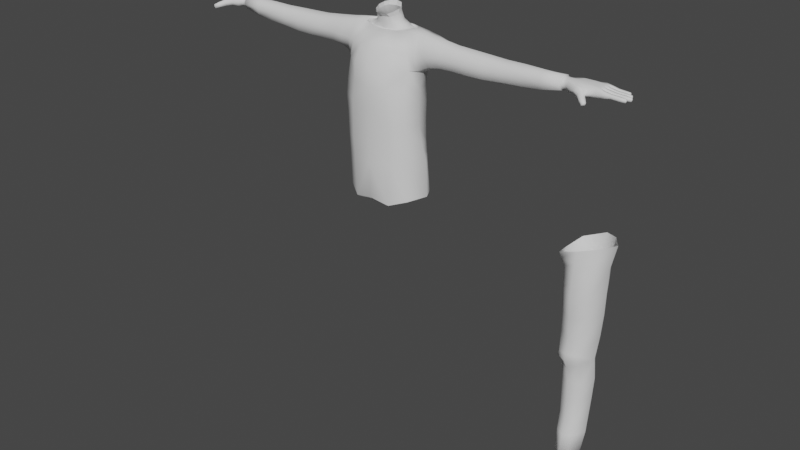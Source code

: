 # Source: Body_ing.blend  (saved by Blender 3.4.6; exported with 4.5.12 LTS)
import bpy
from mathutils import Matrix  # noqa: F401  (used for matrix-valued properties, if any)

bpy.ops.wm.read_factory_settings(use_empty=True)
scene = bpy.context.scene
scene.name = 'Scene'

# ---- collections
col_collection = bpy.data.collections.new('Collection'); scene.collection.children.link(col_collection)

# ---- node groups
ng_auto_smooth = bpy.data.node_groups.new('Auto Smooth', 'GeometryNodeTree')
_s = ng_auto_smooth.interface.new_socket(name='Geometry', in_out='OUTPUT', socket_type='NodeSocketGeometry')
_s = ng_auto_smooth.interface.new_socket(name='Geometry', in_out='INPUT', socket_type='NodeSocketGeometry')
_s = ng_auto_smooth.interface.new_socket(name='Angle', in_out='INPUT', socket_type='NodeSocketFloat')
_s.subtype = 'ANGLE'
_s.min_value = 0.0
_s.max_value = 3.142
ng_auto_smooth.is_modifier = True
_N = ng_auto_smooth.nodes; _L = ng_auto_smooth.links
n0 = _N.new('NodeGroupOutput'); n0.name = 'Group Output'; n0.location = (480, -100)
n1 = _N.new('NodeGroupInput'); n1.name = 'Group Input'; n1.location = (-420, -300)
n2 = _N.new('NodeGroupInput'); n2.name = 'Group Input.001'; n2.location = (-60, -100)
n3 = _N.new('GeometryNodeSetShadeSmooth'); n3.name = 'Set Shade Smooth'; n3.location = (120, -100)
n3.domain = 'EDGE'
n4 = _N.new('GeometryNodeSetShadeSmooth'); n4.name = 'Set Shade Smooth.001'; n4.location = (300, -100)
n5 = _N.new('GeometryNodeInputMeshEdgeAngle'); n5.name = 'Edge Angle'; n5.location = (-420, -220)
n6 = _N.new('GeometryNodeInputEdgeSmooth'); n6.name = 'Is Edge Smooth'; n6.location = (-60, -160)
n7 = _N.new('GeometryNodeInputShadeSmooth'); n7.name = 'Is Face Smooth'; n7.location = (-240, -340)
n8 = _N.new('FunctionNodeBooleanMath'); n8.name = 'Boolean Math'; n8.location = (-60, -220)
n9 = _N.new('FunctionNodeCompare'); n9.name = 'Compare'; n9.location = (-240, -180)
n9.operation = 'LESS_EQUAL'
_L.new(n5.outputs[0], n9.inputs[0])
_L.new(n4.outputs[0], n0.inputs[0])
_L.new(n1.outputs[1], n9.inputs[1])
_L.new(n9.outputs[0], n8.inputs[0])
_L.new(n7.outputs[0], n8.inputs[1])
_L.new(n2.outputs[0], n3.inputs[0])
_L.new(n6.outputs[0], n3.inputs[1])
_L.new(n3.outputs[0], n4.inputs[0])
_L.new(n8.outputs[0], n3.inputs[2])
n0.is_active_output = True

# ---- world
world_world = bpy.data.worlds.new('World'); scene.world = world_world
world_world.use_nodes = True; world_world.node_tree.nodes.clear()
_N = world_world.node_tree.nodes; _L = world_world.node_tree.links
n0 = _N.new('ShaderNodeOutputWorld'); n0.name = 'World Output'; n0.location = (300, 300)
n1 = _N.new('ShaderNodeBackground'); n1.name = 'Background'; n1.location = (10, 300)
n1.inputs[0].default_value = (0.05088, 0.05088, 0.05088, 1.0)
_L.new(n1.outputs[0], n0.inputs[0])
n0.is_active_output = True
world_world.color = (0.05088, 0.05088, 0.05088)
world_world.use_sun_shadow = False
world_world.sun_shadow_jitter_overblur = 0.0

# ---- meshes
me_cylinder_001 = bpy.data.meshes.new('Cylinder.001')
me_cylinder_001.from_pydata([(0.0, 0.6074, -1.293), (0.0, 0.3171, 2.576), (0.1794, 0.5132, -1.33), (0.1287, 0.2842, 2.566), (0.2096, 0.1923, 2.544), (0.2441, 0.06917, 2.507), (0.2096, -0.05396, 2.469), (0.1794, -0.3857, -1.33), (0.1287, -0.1424, 2.436), (0.0, -0.4552, -1.287), (0.0, -0.1754, 2.426), (0.31, 0.4428, 2.144), (0.4992, 0.3356, 2.167), (0.5886, 0.1769, 2.188), (0.5159, 0.01824, 2.161), (0.31, -0.06654, 2.138), (0.0, -0.1091, 2.128), (0.0, 0.4864, 2.137), (0.3758, 0.6062, 1.478), (0.7406, 0.3326, 1.406), (0.8349, 0.07946, 1.389), (0.7133, -0.2214, 1.477), (0.0, 0.7133, 1.466), (0.44, 0.5286, 0.3456), (0.7105, 0.3226, 0.3698), (0.7964, -0.00791, 0.3821), (0.7105, -0.3406, 0.3842), (0.44, -0.4887, 0.4003), (0.0, -0.5642, 0.3798), (0.0, 0.6151, 0.3336), (0.4185, 0.7031, -1.211), (0.7145, 0.4631, -1.193), (0.8975, 0.1404, -1.163), (0.7145, -0.2415, -1.203), (0.4036, -0.4533, -1.296), (0.0, -0.5253, -1.199), (0.0, 0.784, -1.196), (0.05749, 0.06374, -1.372), (0.0, 0.06374, -1.381), (0.9099, -0.1395, 1.813), (0.8794, -0.03646, 2.119), (0.883, 0.1434, 2.159), (0.8706, 0.3155, 2.119), (0.9069, 0.3968, 1.814), (0.9323, 0.3259, 1.528), (0.9354, 0.1331, 1.471), (0.9323, -0.05962, 1.528), (0.0, 0.6319, 1.786), (0.3851, 0.5164, 1.802), (0.6481, 0.4282, 1.808), (0.6473, -0.2131, 1.807), (0.376, -0.3078, 1.824), (0.0, -0.374, 1.799), (0.7007, -0.3158, 1.123), (0.3833, -0.5001, 1.128), (0.0, -0.598, 1.129), (0.0, 0.6082, 0.9955), (0.3833, 0.5403, 1.025), (0.7007, 0.331, 1.08), (0.794, -0.01824, 1.105), (0.8666, 0.1063, 1.424), (0.8296, 0.3087, 1.486), (0.803, 0.3908, 1.808), (0.7595, 0.3256, 2.139), (0.8301, -0.1217, 1.501), (0.8038, -0.1567, 1.807), (0.7507, -0.02267, 2.14), (0.7939, 0.1567, 2.169), (0.0, 0.6944, -0.3534), (0.0, 0.6635, -0.05635), (0.4534, 0.5676, -0.06361), (0.4459, 0.6137, -0.3889), (0.6968, 0.3525, -0.05648), (0.6979, 0.3898, -0.3603), (0.855, 0.03613, -0.05633), (0.8957, 0.11, -0.4277), (0.6968, -0.3259, -0.07553), (0.6979, -0.2984, -0.4355), (0.4534, -0.474, -0.04635), (0.4459, -0.453, -0.4216), (0.0, -0.5563, -0.0508), (0.0, -0.5436, -0.4556), (0.4251, 0.5471, 0.7017), (0.7255, 0.3139, 0.7431), (0.8011, -0.01622, 0.7752), (0.7255, -0.3483, 0.7608), (0.0, 0.6317, 0.6751), (0.4251, -0.5116, 0.7389), (0.0, -0.5709, 0.7202), (0.3883, -0.4649, 1.501), (0.0, -0.5454, 1.518), (3.947, 0.003846, 1.88), (3.947, 0.04171, 1.972), (3.947, 0.1331, 1.996), (3.947, 0.2245, 1.972), (3.947, 0.2624, 1.88), (3.947, 0.2245, 1.802), (3.945, 0.1331, 1.772), (3.947, 0.04171, 1.802), (2.266, -0.06185, 1.815), (2.266, -0.01586, 1.967), (2.263, 0.1331, 2.049), (2.262, 0.2964, 1.94), (2.261, 0.3704, 1.815), (2.264, 0.3303, 1.659), (2.27, 0.1331, 1.552), (2.262, -0.06461, 1.629), (2.367, 0.2743, 1.909), (2.374, 0.3432, 1.814), (2.364, 0.3156, 1.676), (2.166, 0.2703, 1.905), (2.146, 0.3421, 1.814), (2.176, 0.3119, 1.679), (1.048, -0.1395, 1.808), (1.004, -0.04181, 2.101), (1.013, 0.1368, 2.139), (1.011, 0.3021, 2.101), (1.034, 0.3835, 1.795), (1.027, 0.3045, 1.586), (1.048, 0.1331, 1.51), (1.061, -0.05962, 1.582), (3.897, 0.04171, 1.972), (3.897, 0.1331, 1.996), (3.897, 0.2245, 1.972), (3.897, 0.2624, 1.88), (3.896, 0.2245, 1.804), (3.896, 0.1331, 1.767), (3.896, 0.04171, 1.804), (3.897, 0.003846, 1.88), (3.838, -0.001446, 1.878), (3.838, 0.03797, 1.971), (3.838, 0.1331, 1.996), (3.838, 0.2283, 1.971), (3.838, 0.2677, 1.878), (3.838, 0.2283, 1.801), (3.838, 0.1331, 1.768), (3.838, 0.03797, 1.801), (4.542, 0.325, 1.989), (4.542, 0.325, 1.825), (4.542, -0.04642, 1.989), (4.542, -0.04636, 1.825), (4.034, 0.2933, 1.966), (4.034, 0.2933, 1.797), (4.022, -0.02889, 1.966), (4.022, -0.02882, 1.797), (4.561, 0.0354, 1.993), (4.561, 0.1392, 1.993), (4.561, 0.243, 1.993), (4.561, 0.243, 1.821), (4.561, 0.1392, 1.821), (4.561, 0.0354, 1.821), (4.179, -0.06793, 1.97), (4.363, -0.05367, 1.961), (4.35, -0.0561, 1.782), (4.166, -0.07036, 1.792), (4.361, 0.3262, 1.974), (4.156, 0.3222, 1.974), (4.156, 0.3222, 1.79), (4.361, 0.3262, 1.79), (4.361, 0.03549, 1.798), (4.156, 0.03588, 1.798), (4.36, 0.1392, 1.799), (4.156, 0.1392, 1.799), (4.36, 0.2432, 1.798), (4.156, 0.2432, 1.798), (4.156, 0.03583, 2.006), (4.36, 0.03543, 2.006), (4.156, 0.1392, 2.005), (4.36, 0.1392, 2.005), (4.156, 0.2432, 2.005), (4.36, 0.2432, 2.006), (4.674, 0.008375, 1.969), (4.674, 0.008375, 1.837), (4.674, -0.04089, 1.837), (4.674, -0.04089, 1.969), (4.668, 0.3193, 1.969), (4.668, 0.3193, 1.837), (4.667, 0.2701, 1.837), (4.667, 0.2701, 1.969), (4.672, 0.2154, 1.969), (4.672, 0.2154, 1.837), (4.672, 0.1665, 1.837), (4.672, 0.1665, 1.969), (4.682, 0.1119, 1.969), (4.682, 0.1119, 1.837), (4.682, 0.06306, 1.837), (4.682, 0.06306, 1.969), (4.828, 0.006419, 1.865), (4.828, 0.006162, 1.943), (4.828, -0.03846, 1.865), (4.828, -0.0382, 1.943), (4.791, 0.3144, 1.865), (4.791, 0.3141, 1.943), (4.791, 0.2756, 1.865), (4.791, 0.2758, 1.943), (4.82, 0.2134, 1.865), (4.82, 0.2131, 1.943), (4.82, 0.1685, 1.865), (4.82, 0.1688, 1.943), (4.863, 0.1099, 1.865), (4.863, 0.1097, 1.943), (4.863, 0.06503, 1.865), (4.863, 0.06529, 1.943), (4.991, 0.008965, 1.856), (4.991, 0.007115, 1.937), (4.991, -0.041, 1.856), (4.991, -0.03915, 1.937), (4.916, 0.3151, 1.859), (4.916, 0.3137, 1.935), (4.916, 0.2755, 1.859), (4.916, 0.2769, 1.935), (4.981, 0.2156, 1.856), (4.981, 0.2138, 1.936), (4.981, 0.1663, 1.856), (4.981, 0.1681, 1.936), (5.035, 0.1132, 1.854), (5.035, 0.1113, 1.938), (5.035, 0.06177, 1.854), (5.035, 0.06367, 1.938), (5.099, 0.0002319, 1.866), (5.099, 0.0002319, 1.927), (5.099, -0.03227, 1.866), (5.099, -0.03227, 1.927), (5.004, 0.3107, 1.866), (5.004, 0.3107, 1.927), (5.012, 0.2764, 1.863), (5.004, 0.2782, 1.927), (5.09, 0.2072, 1.866), (5.09, 0.2072, 1.927), (5.09, 0.1747, 1.866), (5.09, 0.1747, 1.927), (5.143, 0.1037, 1.866), (5.143, 0.1037, 1.927), (5.143, 0.07122, 1.866), (5.143, 0.07122, 1.927), (4.311, -0.1528, 1.908), (4.375, -0.1169, 1.89), (4.332, -0.1246, 1.773), (4.268, -0.1605, 1.792), (4.414, -0.2461, 1.855), (4.449, -0.194, 1.828), (4.397, -0.2034, 1.74), (4.362, -0.2555, 1.767), (4.48, -0.3021, 1.811), (4.506, -0.2646, 1.792), (4.464, -0.2722, 1.72), (4.438, -0.3096, 1.739), (4.543, 0.3461, 1.893), (4.542, -0.06754, 1.894), (4.005, -0.0408, 1.882), (4.013, 0.3116, 1.882), (4.602, 0.2427, 1.893), (4.602, 0.1392, 1.893), (4.602, 0.03573, 1.893), (4.156, 0.3476, 1.882), (4.361, 0.3472, 1.882), (4.398, -0.07412, 1.869), (4.137, -0.0964, 1.881), (4.673, 0.02569, 1.903), (4.674, -0.05779, 1.903), (4.668, 0.3362, 1.903), (4.666, 0.2527, 1.903), (4.671, 0.2327, 1.903), (4.671, 0.1492, 1.903), (4.682, 0.1292, 1.903), (4.682, 0.04574, 1.903), (4.828, 0.02088, 1.905), (4.828, -0.05292, 1.905), (4.791, 0.3289, 1.905), (4.791, 0.2611, 1.905), (4.82, 0.2279, 1.905), (4.82, 0.1541, 1.905), (4.863, 0.1244, 1.905), (4.863, 0.05057, 1.905), (4.99, 0.02383, 1.899), (4.99, -0.05587, 1.899), (4.916, 0.3292, 1.899), (4.916, 0.2614, 1.899), (4.981, 0.2303, 1.899), (4.981, 0.1516, 1.899), (5.035, 0.1285, 1.899), (5.035, 0.04647, 1.899), (5.107, 0.00457, 1.897), (5.107, -0.03661, 1.897), (5.012, 0.315, 1.897), (5.012, 0.2738, 1.897), (5.098, 0.2116, 1.897), (5.098, 0.1704, 1.897), (5.152, 0.1081, 1.897), (5.152, 0.06688, 1.897), (4.366, -0.09863, 1.82), (4.276, -0.1779, 1.861), (4.436, -0.1803, 1.775), (4.375, -0.269, 1.82), (4.494, -0.27, 1.751), (4.462, -0.3159, 1.774), (1.95, -0.09471, 1.827), (1.619, -0.09296, 1.821), (1.281, -0.1085, 1.823), (1.265, 0.2889, 2.04), (1.603, 0.2754, 1.985), (1.954, 0.27, 1.946), (1.274, 0.3667, 1.823), (1.576, 0.3564, 1.82), (1.93, 0.3555, 1.826), (1.283, 0.2946, 1.634), (1.592, 0.289, 1.652), (1.891, 0.3148, 1.665), (1.277, 0.1331, 2.111), (1.606, 0.1331, 2.073), (1.942, 0.1336, 2.06), (1.316, 0.1331, 1.547), (1.626, 0.1331, 1.559), (1.958, 0.1336, 1.567), (1.266, -0.03714, 2.05), (1.62, -0.03004, 2.005), (1.945, -0.03707, 1.978), (1.318, -0.06087, 1.621), (1.631, -0.06212, 1.627), (1.953, -0.07442, 1.626), (2.66, -0.01935, 1.96), (3.058, -0.01257, 1.976), (3.461, 0.00231, 1.99), (2.656, -0.04952, 1.662), (3.049, -0.02507, 1.674), (3.452, -0.004271, 1.703), (2.667, 0.1333, 1.575), (3.066, 0.1335, 1.608), (3.456, 0.1334, 1.655), (2.666, 0.1333, 2.032), (3.055, 0.1335, 2.036), (3.469, 0.1334, 2.028), (3.451, -0.04449, 1.862), (3.058, -0.0588, 1.856), (2.661, -0.06645, 1.832), (2.675, 0.2787, 1.931), (3.068, 0.265, 1.957), (3.46, 0.2464, 1.98), (2.68, 0.3441, 1.831), (3.071, 0.3236, 1.855), (3.451, 0.2997, 1.861), (2.692, 0.2913, 1.699), (3.075, 0.2725, 1.7), (3.458, 0.2617, 1.716), (3.837, 0.01381, 1.992), (3.837, 0.01381, 1.778), (3.837, 0.1334, 1.737), (3.837, 0.1334, 2.024), (3.837, 0.253, 1.992), (3.837, 0.3026, 1.875), (3.837, 0.253, 1.778), (3.837, -0.03573, 1.875), (0.15, 0.2572, 2.478), (0.0, 0.2838, 2.486), (0.0, 0.3683, 2.266), (0.2152, 0.1832, 2.46), (0.243, 0.08398, 2.43), (0.2152, -0.01522, 2.4), (0.15, -0.08645, 2.373), (0.0, -0.113, 2.365), (0.0, 0.4147, 2.181), (0.1596, 0.3293, 2.27), (0.2288, 0.2549, 2.271), (0.2668, 0.1485, 2.269), (0.2288, 0.04216, 2.254), (0.1596, -0.05889, 2.238), (0.0, -0.08831, 2.233), (0.2341, 0.3825, 2.184), (0.2962, 0.4215, 2.106), (0.3509, 0.2882, 2.183), (0.4727, 0.3215, 2.127), (0.4038, 0.161, 2.182), (0.5558, 0.1734, 2.148), (0.3509, 0.03378, 2.175), (0.4727, 0.0254, 2.127), (0.2341, -0.05628, 2.165), (0.2962, -0.05368, 2.101), (0.0, -0.09083, 2.162), (0.0, -0.09334, 2.091), (0.0, 0.4622, 2.099), (0.0, 0.4743, 2.118), (0.486, 0.3285, 2.147), (0.5722, 0.1752, 2.168), (0.0, -0.1012, 2.11), (0.3031, -0.06011, 2.12), (0.486, 0.02182, 2.147), (0.3031, 0.4321, 2.125)], [], [(1, 3, 352, 353), (383, 384, 376, 378), (6, 8, 358, 357), (384, 385, 374, 376), (5, 6, 357, 356), (385, 382, 372, 374), (47, 17, 11, 48), (48, 11, 12, 49), (64, 65, 50, 21), (60, 64, 21, 20), (50, 14, 15, 51), (51, 15, 16, 52), (59, 20, 21, 53), (58, 19, 20, 59), (57, 18, 19, 58), (56, 22, 18, 57), (69, 29, 23, 70), (70, 23, 24, 72), (72, 24, 25, 74), (74, 25, 26, 76), (76, 26, 27, 78), (78, 27, 28, 80), (7, 34, 35, 9), (0, 36, 30, 2), (37, 38, 0, 2), (7, 9, 38, 37), (61, 60, 20, 19), (62, 61, 19, 49), (63, 62, 49, 12), (18, 48, 49, 19), (22, 47, 48, 18), (65, 66, 14, 50), (66, 67, 13, 14), (67, 63, 12, 13), (86, 56, 57, 82), (82, 57, 58, 83), (83, 58, 59, 84), (84, 59, 53, 85), (85, 53, 54, 87), (87, 54, 55, 88), (41, 42, 63, 67), (40, 41, 67, 66), (39, 40, 66, 65), (42, 43, 62, 63), (43, 44, 61, 62), (44, 45, 60, 61), (45, 46, 64, 60), (46, 39, 65, 64), (4, 5, 356, 355), (382, 381, 370, 372), (3, 4, 355, 352), (381, 386, 368, 370), (8, 10, 359, 358), (386, 380, 379, 368), (34, 79, 81, 35), (79, 78, 80, 81), (33, 77, 79, 34), (77, 76, 78, 79), (32, 75, 77, 33), (75, 74, 76, 77), (31, 73, 75, 32), (73, 72, 74, 75), (30, 71, 73, 31), (71, 70, 72, 73), (36, 68, 71, 30), (68, 69, 70, 71), (27, 87, 88, 28), (26, 85, 87, 27), (25, 84, 85, 26), (24, 83, 84, 25), (23, 82, 83, 24), (29, 86, 82, 23), (51, 89, 21, 50), (90, 89, 51, 52), (54, 89, 90, 55), (21, 89, 54, 53), (113, 114, 40, 39), (114, 115, 41, 40), (115, 116, 42, 41), (116, 117, 43, 42), (117, 118, 44, 43), (118, 119, 45, 44), (119, 120, 46, 45), (120, 113, 39, 46), (109, 105, 104), (108, 109, 104, 103), (107, 108, 103, 102), (101, 107, 102), (334, 320, 100, 99), (320, 329, 101, 100), (329, 335, 107, 101), (335, 338, 108, 107), (338, 341, 109, 108), (341, 326, 105, 109), (326, 323, 106, 105), (323, 334, 99, 106), (104, 105, 112), (103, 104, 112, 111), (102, 103, 111, 110), (101, 102, 110), (317, 298, 113, 120), (311, 317, 120, 119), (305, 311, 119, 118), (302, 305, 118, 117), (299, 302, 117, 116), (308, 299, 116, 115), (314, 308, 115, 114), (298, 314, 114, 113), (98, 91, 128, 127), (97, 98, 127, 126), (96, 97, 126, 125), (95, 96, 125, 124), (94, 95, 124, 123), (93, 94, 123, 122), (92, 93, 122, 121), (91, 92, 121, 128), (127, 128, 129, 136), (126, 127, 136, 135), (125, 126, 135, 134), (124, 125, 134, 133), (123, 124, 133, 132), (122, 123, 132, 131), (121, 122, 131, 130), (128, 121, 130, 129), (257, 249, 144, 154), (95, 250, 142, 96), (255, 247, 138, 158), (169, 156, 141, 94), (163, 158, 138, 148), (153, 159, 150, 140), (159, 161, 149, 150), (161, 163, 148, 149), (151, 165, 92, 143), (165, 167, 93, 92), (167, 169, 94, 93), (249, 91, 98, 144), (146, 147, 170, 168), (168, 170, 169, 167), (145, 146, 168, 166), (166, 168, 167, 165), (139, 145, 166, 152), (152, 166, 165, 151), (97, 96, 164, 162), (162, 164, 163, 161), (98, 97, 162, 160), (160, 162, 161, 159), (144, 98, 160, 154), (154, 160, 159, 153), (96, 142, 157, 164), (164, 157, 158, 163), (147, 137, 155, 170), (170, 155, 156, 169), (250, 254, 157, 142), (254, 255, 158, 157), (248, 256, 153, 140), (257, 291, 235, 151), (262, 270, 195, 180), (253, 145, 171, 258), (140, 150, 172, 173), (248, 140, 173, 259), (145, 139, 174, 171), (172, 187, 189, 173), (247, 137, 175, 260), (148, 138, 176, 177), (251, 148, 177, 261), (137, 147, 178, 175), (260, 268, 191, 176), (251, 147, 179, 262), (149, 148, 180, 181), (252, 149, 181, 263), (147, 146, 182, 179), (258, 266, 187, 172), (252, 146, 183, 264), (150, 149, 184, 185), (253, 150, 185, 265), (146, 145, 186, 183), (202, 218, 216, 200), (266, 274, 203, 187), (194, 210, 208, 192), (273, 281, 218, 202), (176, 191, 193, 177), (264, 272, 199, 184), (259, 267, 190, 174), (180, 195, 197, 181), (261, 269, 194, 178), (184, 199, 201, 185), (174, 190, 188, 171), (263, 271, 198, 182), (178, 194, 192, 175), (265, 273, 202, 186), (182, 198, 196, 179), (186, 202, 200, 183), (211, 227, 229, 213), (203, 219, 221, 205), (278, 286, 227, 211), (218, 234, 232, 216), (270, 278, 211, 195), (187, 203, 205, 189), (195, 211, 213, 197), (267, 275, 206, 190), (271, 279, 214, 198), (190, 206, 204, 188), (198, 214, 212, 196), (268, 276, 207, 191), (272, 280, 215, 199), (191, 207, 209, 193), (199, 215, 217, 201), (269, 277, 210, 194), (282, 283, 221, 219), (284, 285, 225, 223), (286, 287, 229, 227), (288, 289, 233, 231), (275, 283, 222, 206), (279, 287, 230, 214), (206, 222, 220, 204), (214, 230, 228, 212), (276, 284, 223, 207), (280, 288, 231, 215), (207, 223, 225, 209), (215, 231, 233, 217), (277, 285, 226, 210), (281, 289, 234, 218), (210, 226, 224, 208), (274, 282, 219, 203), (290, 292, 241, 237), (256, 290, 237, 153), (153, 237, 238, 154), (151, 235, 236, 152), (293, 295, 243, 239), (235, 239, 240, 236), (291, 293, 239, 235), (237, 241, 242, 238), (294, 295, 246, 245), (241, 245, 246, 242), (292, 294, 245, 241), (239, 243, 244, 240), (240, 244, 294, 292), (244, 243, 295, 294), (238, 242, 293, 291), (242, 246, 295, 293), (152, 236, 290, 256), (236, 240, 292, 290), (204, 220, 282, 274), (217, 233, 289, 281), (209, 225, 285, 277), (216, 232, 288, 280), (208, 224, 284, 276), (213, 229, 287, 279), (205, 221, 283, 275), (232, 234, 289, 288), (228, 230, 287, 286), (224, 226, 285, 284), (220, 222, 283, 282), (193, 209, 277, 269), (200, 216, 280, 272), (192, 208, 276, 268), (197, 213, 279, 271), (189, 205, 275, 267), (196, 212, 278, 270), (212, 228, 286, 278), (185, 201, 273, 265), (181, 197, 271, 263), (177, 193, 269, 261), (173, 189, 267, 259), (183, 200, 272, 264), (201, 217, 281, 273), (188, 204, 274, 266), (145, 253, 265, 186), (149, 252, 264, 184), (171, 188, 266, 258), (146, 252, 263, 182), (148, 251, 262, 180), (175, 192, 268, 260), (147, 251, 261, 178), (138, 247, 260, 176), (139, 248, 259, 174), (150, 253, 258, 172), (179, 196, 270, 262), (154, 238, 291, 257), (139, 152, 256, 248), (156, 155, 255, 254), (141, 156, 254, 250), (143, 92, 91, 249), (155, 137, 247, 255), (94, 141, 250, 95), (151, 143, 249, 257), (99, 100, 316, 296), (296, 316, 315, 297), (297, 315, 314, 298), (100, 101, 310, 316), (316, 310, 309, 315), (315, 309, 308, 314), (101, 110, 301, 310), (310, 301, 300, 309), (309, 300, 299, 308), (110, 111, 304, 301), (301, 304, 303, 300), (300, 303, 302, 299), (111, 112, 307, 304), (304, 307, 306, 303), (303, 306, 305, 302), (112, 105, 313, 307), (307, 313, 312, 306), (306, 312, 311, 305), (105, 106, 319, 313), (313, 319, 318, 312), (312, 318, 317, 311), (106, 99, 296, 319), (319, 296, 297, 318), (318, 297, 298, 317), (134, 135, 346, 350), (325, 332, 333, 324), (324, 333, 334, 323), (328, 325, 324, 327), (327, 324, 323, 326), (343, 328, 327, 342), (342, 327, 326, 341), (135, 136, 345, 346), (340, 343, 342, 339), (339, 342, 341, 338), (136, 129, 351, 345), (337, 340, 339, 336), (336, 339, 338, 335), (331, 337, 336, 330), (330, 336, 335, 329), (129, 130, 344, 351), (322, 331, 330, 321), (321, 330, 329, 320), (130, 131, 347, 344), (332, 322, 321, 333), (333, 321, 320, 334), (345, 351, 332, 325), (346, 345, 325, 328), (350, 346, 328, 343), (349, 350, 343, 340), (348, 349, 340, 337), (347, 348, 337, 331), (344, 347, 331, 322), (351, 344, 322, 332), (133, 134, 350, 349), (132, 133, 349, 348), (131, 132, 348, 347), (354, 353, 352, 361), (361, 352, 355, 362), (362, 355, 356, 363), (363, 356, 357, 364), (364, 357, 358, 365), (365, 358, 359, 366), (375, 365, 366, 377), (373, 364, 365, 375), (371, 363, 364, 373), (369, 362, 363, 371), (367, 361, 362, 369), (360, 354, 361, 367), (379, 360, 367, 368), (368, 367, 369, 370), (370, 369, 371, 372), (372, 371, 373, 374), (374, 373, 375, 376), (376, 375, 377, 378), (11, 17, 380, 386), (12, 11, 386, 381), (13, 12, 381, 382), (14, 13, 382, 385), (15, 14, 385, 384), (16, 15, 384, 383)])
me_cylinder_001.polygons.foreach_set('use_smooth', [0, 1, 0, 1, 0, 1, 1, 1, 1, 1, 1, 1, 1, 1, 1, 1, 1, 1, 1, 1, 1, 1, 1, 1, 1, 1, 1, 1, 1, 1, 1, 1, 1, 1, 1, 1, 1, 1, 1, 1, 1, 1, 1, 1, 1, 1, 1, 1, 0, 1, 0, 1, 0, 1, 1, 1, 1, 1, 1, 1, 1, 1, 1, 1, 1, 1, 1, 1, 1, 1, 1, 1, 1, 1, 1, 1, 1, 1, 1, 1, 1, 1, 1, 1, 1, 1, 1, 1, 1, 1, 1, 1, 1, 1, 1, 1, 1, 1, 1, 1, 1, 1, 1, 1, 1, 1, 1, 1, 1, 1, 1, 1, 1, 1, 1, 1, 1, 1, 1, 1, 1, 1, 1, 1, 1, 1, 1, 1, 1, 1, 1, 1, 1, 1, 1, 1, 1, 1, 1, 1, 1, 1, 1, 1, 1, 1, 1, 1, 1, 1, 1, 1, 1, 1, 1, 1, 1, 1, 1, 1, 1, 1, 1, 1, 1, 1, 1, 1, 1, 1, 1, 1, 1, 1, 1, 1, 1, 1, 1, 1, 1, 1, 1, 1, 1, 1, 1, 1, 1, 1, 1, 1, 1, 1, 1, 1, 1, 1, 1, 1, 1, 1, 1, 1, 1, 1, 1, 1, 1, 1, 1, 1, 1, 1, 1, 1, 1, 1, 1, 1, 1, 1, 1, 1, 1, 1, 1, 1, 1, 1, 1, 1, 1, 1, 1, 1, 1, 1, 1, 1, 1, 1, 1, 1, 1, 1, 1, 1, 1, 1, 1, 1, 1, 1, 1, 1, 1, 1, 1, 1, 1, 1, 1, 1, 1, 1, 1, 1, 1, 1, 1, 1, 1, 1, 1, 1, 1, 1, 1, 1, 1, 1, 1, 1, 1, 1, 1, 1, 1, 1, 1, 1, 1, 1, 1, 1, 1, 1, 1, 1, 1, 1, 1, 1, 1, 1, 1, 1, 1, 1, 1, 1, 1, 1, 1, 1, 1, 1, 1, 1, 1, 1, 1, 1, 1, 1, 1, 1, 1, 1, 1, 1, 1, 1, 1, 1, 1, 1, 1, 1, 1, 1, 1, 1, 1, 1, 1, 1, 1, 1, 1, 1, 1, 1, 1, 1, 1, 1, 1, 1, 1, 1, 1, 1, 1, 1])
_uv = me_cylinder_001.uv_layers.new(name='UVMap')
_uv.uv.foreach_set('vector', [0.0, 0.0, 0.0, 0.0, 0.0, 0.0, 0.0, 0.0, 0.5, 0.9606, 0.5833, 0.9606, 0.5833, 0.9606, 0.5, 0.9606, 0.0, 0.0, 0.0, 0.0, 0.0, 0.0, 0.0, 0.0, 0.5833, 0.9606, 0.6667, 0.9606, 0.6667, 0.9606, 0.5833, 0.9606, 0.0, 0.0, 0.0, 0.0, 0.0, 0.0, 0.0, 0.0, 0.6667, 0.9606, 0.75, 0.9606, 0.75, 0.9606, 0.6667, 0.9606, 1.0, 0.9225, 1.0, 0.9606, 0.9167, 0.9606, 0.9167, 0.9225, 0.9167, 0.9225, 0.9167, 0.9606, 0.8333, 0.9606, 0.8333, 0.9225, 0.3958, 0.9421, 0.3333, 0.9612, 0.6667, 0.9225, 0.6667, 0.8843, 0.5, 0.9421, 0.3958, 0.9421, 0.6667, 0.8843, 0.75, 0.8843, 0.6667, 0.9225, 0.6667, 0.9606, 0.5833, 0.9606, 0.5833, 0.9225, 0.5833, 0.9225, 0.5833, 0.9606, 0.5, 0.9606, 0.5, 0.9225, 0.75, 0.817, 0.75, 0.8843, 0.6667, 0.8843, 0.6667, 0.817, 0.8333, 0.817, 0.8333, 0.8843, 0.75, 0.8843, 0.75, 0.817, 0.9167, 0.817, 0.9167, 0.8843, 0.8333, 0.8843, 0.8333, 0.817, 1.0, 0.817, 1.0, 0.8843, 0.9167, 0.8843, 0.9167, 0.817, 1.0, 0.7029, 1.0, 0.7431, 0.9167, 0.7431, 0.9167, 0.7029, 0.9167, 0.7029, 0.9167, 0.7431, 0.8333, 0.7431, 0.8333, 0.7029, 0.8333, 0.7029, 0.8333, 0.7431, 0.75, 0.7431, 0.75, 0.7029, 0.75, 0.7029, 0.75, 0.7431, 0.6667, 0.7431, 0.6667, 0.7029, 0.6667, 0.7029, 0.6667, 0.7431, 0.5833, 0.7431, 0.5833, 0.7029, 0.5833, 0.7029, 0.5833, 0.7431, 0.5, 0.7431, 0.5, 0.7029, 0.5833, 0.5, 0.5833, 0.6227, 0.5, 0.6227, 0.5, 0.5, 1.0, 0.5, 1.0, 0.6227, 0.9167, 0.6227, 0.9167, 0.5, 0.75, 0.5, 0.75, 0.5, 1.0, 0.5, 0.9167, 0.5, 0.5833, 0.5, 0.5, 0.5, 0.75, 0.5, 0.75, 0.5, 0.6042, 0.9421, 0.5, 0.9421, 0.75, 0.8843, 0.8333, 0.8843, 0.6667, 0.9612, 0.6042, 0.9421, 0.8333, 0.8843, 0.8333, 0.9225, 0.7292, 0.9803, 0.6667, 0.9612, 0.8333, 0.9225, 0.8333, 0.9606, 0.9167, 0.8843, 0.9167, 0.9225, 0.8333, 0.9225, 0.8333, 0.8843, 1.0, 0.8843, 1.0, 0.9225, 0.9167, 0.9225, 0.9167, 0.8843, 0.8333, 0.9612, 0.7708, 0.9803, 0.6667, 0.9606, 0.6667, 0.9225, 0.7708, 0.9803, 0.75, 0.9803, 0.75, 0.9606, 0.6667, 0.9606, 0.75, 0.9803, 0.7292, 0.9803, 0.8333, 0.9606, 0.75, 0.9606, 1.0, 0.78, 1.0, 0.817, 0.9167, 0.817, 0.9167, 0.78, 0.9167, 0.78, 0.9167, 0.817, 0.8333, 0.817, 0.8333, 0.78, 0.8333, 0.78, 0.8333, 0.817, 0.75, 0.817, 0.75, 0.78, 0.75, 0.78, 0.75, 0.817, 0.6667, 0.817, 0.6667, 0.78, 0.6667, 0.78, 0.6667, 0.817, 0.5833, 0.817, 0.5833, 0.78, 0.5833, 0.78, 0.5833, 0.817, 0.5, 0.817, 0.5, 0.78, 0.75, 1.0, 0.625, 1.0, 0.7292, 0.9803, 0.75, 0.9803, 0.875, 1.0, 0.75, 1.0, 0.75, 0.9803, 0.7708, 0.9803, 1.0, 1.0, 0.875, 1.0, 0.7708, 0.9803, 0.8333, 0.9612, 0.625, 1.0, 0.5, 1.0, 0.6667, 0.9612, 0.7292, 0.9803, 0.5, 1.0, 0.375, 1.0, 0.6042, 0.9421, 0.6667, 0.9612, 0.375, 1.0, 0.25, 1.0, 0.5, 0.9421, 0.6042, 0.9421, 0.25, 1.0, 0.125, 1.0, 0.3958, 0.9421, 0.5, 0.9421, 0.125, 1.0, 0.0, 1.0, 0.3333, 0.9612, 0.3958, 0.9421, 0.0, 0.0, 0.0, 0.0, 0.0, 0.0, 0.0, 0.0, 0.75, 0.9606, 0.8333, 0.9606, 0.8333, 0.9606, 0.75, 0.9606, 0.0, 0.0, 0.0, 0.0, 0.0, 0.0, 0.0, 0.0, 0.8333, 0.9606, 0.9167, 0.9606, 0.9167, 0.9606, 0.8333, 0.9606, 0.0, 0.0, 0.0, 0.0, 0.0, 0.0, 0.0, 0.0, 0.9167, 0.9606, 1.0, 0.9606, 1.0, 0.9606, 0.9167, 0.9606, 0.5833, 0.6227, 0.5833, 0.6628, 0.5, 0.6628, 0.5, 0.6227, 0.5833, 0.6628, 0.5833, 0.7029, 0.5, 0.7029, 0.5, 0.6628, 0.6667, 0.6227, 0.6667, 0.6628, 0.5833, 0.6628, 0.5833, 0.6227, 0.6667, 0.6628, 0.6667, 0.7029, 0.5833, 0.7029, 0.5833, 0.6628, 0.75, 0.6227, 0.75, 0.6628, 0.6667, 0.6628, 0.6667, 0.6227, 0.75, 0.6628, 0.75, 0.7029, 0.6667, 0.7029, 0.6667, 0.6628, 0.8333, 0.6227, 0.8333, 0.6628, 0.75, 0.6628, 0.75, 0.6227, 0.8333, 0.6628, 0.8333, 0.7029, 0.75, 0.7029, 0.75, 0.6628, 0.9167, 0.6227, 0.9167, 0.6628, 0.8333, 0.6628, 0.8333, 0.6227, 0.9167, 0.6628, 0.9167, 0.7029, 0.8333, 0.7029, 0.8333, 0.6628, 1.0, 0.6227, 1.0, 0.6628, 0.9167, 0.6628, 0.9167, 0.6227, 1.0, 0.6628, 1.0, 0.7029, 0.9167, 0.7029, 0.9167, 0.6628, 0.5833, 0.7431, 0.5833, 0.78, 0.5, 0.78, 0.5, 0.7431, 0.6667, 0.7431, 0.6667, 0.78, 0.5833, 0.78, 0.5833, 0.7431, 0.75, 0.7431, 0.75, 0.78, 0.6667, 0.78, 0.6667, 0.7431, 0.8333, 0.7431, 0.8333, 0.78, 0.75, 0.78, 0.75, 0.7431, 0.9167, 0.7431, 0.9167, 0.78, 0.8333, 0.78, 0.8333, 0.7431, 1.0, 0.7431, 1.0, 0.78, 0.9167, 0.78, 0.9167, 0.7431, 0.5833, 0.9225, 0.5902, 0.8736, 0.6667, 0.8843, 0.6667, 0.9225, 0.5, 0.8677, 0.5902, 0.8736, 0.5833, 0.9225, 0.5, 0.9225, 0.5833, 0.817, 0.5902, 0.8736, 0.5, 0.8677, 0.5, 0.817, 0.6667, 0.8843, 0.5902, 0.8736, 0.5833, 0.817, 0.6667, 0.817, 1.0, 0.9803, 0.875, 0.9803, 0.875, 1.0, 1.0, 1.0, 0.875, 0.9803, 0.75, 0.9803, 0.75, 1.0, 0.875, 1.0, 0.75, 0.9803, 0.625, 0.9803, 0.625, 1.0, 0.75, 1.0, 0.625, 0.9803, 0.5, 0.9803, 0.5, 1.0, 0.625, 1.0, 0.5, 0.9803, 0.375, 0.9803, 0.375, 1.0, 0.5, 1.0, 0.375, 0.9803, 0.25, 0.9803, 0.25, 1.0, 0.375, 1.0, 0.25, 0.9803, 0.125, 0.9803, 0.125, 1.0, 0.25, 1.0, 0.125, 0.9803, 0.0, 0.9803, 0.0, 1.0, 0.125, 1.0, 0.375, 0.7836, 0.25, 0.7836, 0.375, 0.8047, 0.5, 0.7836, 0.375, 0.7836, 0.375, 0.8047, 0.5, 0.8047, 0.625, 0.7836, 0.5, 0.7836, 0.5, 0.8047, 0.625, 0.8047, 0.75, 0.8047, 0.625, 0.7836, 0.625, 0.8047, 1.0, 0.7195, 0.875, 0.7195, 0.875, 0.7836, 1.0, 0.7836, 0.875, 0.7195, 0.75, 0.7195, 0.75, 0.7836, 0.875, 0.7836, 0.75, 0.7195, 0.625, 0.7195, 0.625, 0.7836, 0.75, 0.7836, 0.625, 0.7195, 0.5, 0.7195, 0.5, 0.7836, 0.625, 0.7836, 0.5, 0.7195, 0.375, 0.7195, 0.375, 0.7836, 0.5, 0.7836, 0.375, 0.7195, 0.25, 0.7195, 0.25, 0.7836, 0.375, 0.7836, 0.25, 0.7195, 0.125, 0.7195, 0.125, 0.7836, 0.25, 0.7836, 0.125, 0.7195, 0.0, 0.7195, 0.0, 0.7836, 0.125, 0.7836, 0.375, 0.8047, 0.25, 0.8047, 0.375, 0.8237, 0.5, 0.8047, 0.375, 0.8047, 0.375, 0.8237, 0.5, 0.8237, 0.625, 0.8047, 0.5, 0.8047, 0.5, 0.8237, 0.625, 0.8237, 0.75, 0.8237, 0.625, 0.8047, 0.625, 0.8237, 0.125, 0.9412, 0.0, 0.9412, 0.0, 0.9803, 0.125, 0.9803, 0.25, 0.9412, 0.125, 0.9412, 0.125, 0.9803, 0.25, 0.9803, 0.375, 0.9412, 0.25, 0.9412, 0.25, 0.9803, 0.375, 0.9803, 0.5, 0.9412, 0.375, 0.9412, 0.375, 0.9803, 0.5, 0.9803, 0.625, 0.9412, 0.5, 0.9412, 0.5, 0.9803, 0.625, 0.9803, 0.75, 0.9412, 0.625, 0.9412, 0.625, 0.9803, 0.75, 0.9803, 0.875, 0.9412, 0.75, 0.9412, 0.75, 0.9803, 0.875, 0.9803, 1.0, 0.9412, 0.875, 0.9412, 0.875, 0.9803, 1.0, 0.9803, 0.125, 0.5, 0.0, 0.5, 0.0, 0.5175, 0.125, 0.5175, 0.25, 0.5, 0.125, 0.5, 0.125, 0.5175, 0.25, 0.5175, 0.375, 0.5, 0.25, 0.5, 0.25, 0.5175, 0.375, 0.5175, 0.5, 0.5, 0.375, 0.5, 0.375, 0.5175, 0.5, 0.5175, 0.625, 0.5, 0.5, 0.5, 0.5, 0.5175, 0.625, 0.5175, 0.75, 0.5, 0.625, 0.5, 0.625, 0.5175, 0.75, 0.5175, 0.875, 0.5, 0.75, 0.5, 0.75, 0.5175, 0.875, 0.5175, 1.0, 0.5, 0.875, 0.5, 0.875, 0.5175, 1.0, 0.5175, 0.125, 0.5175, 0.0, 0.5175, 0.0, 0.5273, 0.125, 0.5273, 0.25, 0.5175, 0.125, 0.5175, 0.125, 0.5273, 0.25, 0.5273, 0.375, 0.5175, 0.25, 0.5175, 0.25, 0.5273, 0.375, 0.5273, 0.5, 0.5175, 0.375, 0.5175, 0.375, 0.5273, 0.5, 0.5273, 0.625, 0.5175, 0.5, 0.5175, 0.5, 0.5273, 0.625, 0.5273, 0.75, 0.5175, 0.625, 0.5175, 0.625, 0.5273, 0.75, 0.5273, 0.875, 0.5175, 0.75, 0.5175, 0.75, 0.5273, 0.875, 0.5273, 1.0, 0.5175, 0.875, 0.5175, 0.875, 0.5273, 1.0, 0.5273, 0.5, 0.4167, 0.5, 0.5, 0.625, 0.5, 0.625, 0.4167, 0.5, 0.6875, 0.5, 0.75, 0.625, 0.75, 0.625, 0.6875, 0.5, 0.9167, 0.5, 1.0, 0.625, 1.0, 0.625, 0.9167, 0.2917, 0.6875, 0.2917, 0.75, 0.375, 0.75, 0.375, 0.6875, 0.7917, 0.6875, 0.7917, 0.75, 0.875, 0.75, 0.875, 0.6875, 0.7917, 0.5, 0.7917, 0.5625, 0.875, 0.5625, 0.875, 0.5, 0.7917, 0.5625, 0.7917, 0.625, 0.875, 0.625, 0.875, 0.5625, 0.7917, 0.625, 0.7917, 0.6875, 0.875, 0.6875, 0.875, 0.625, 0.2917, 0.5, 0.2917, 0.5625, 0.375, 0.5625, 0.375, 0.5, 0.2917, 0.5625, 0.2917, 0.625, 0.375, 0.625, 0.375, 0.5625, 0.2917, 0.625, 0.2917, 0.6875, 0.375, 0.6875, 0.375, 0.625, 0.5, 0.5, 0.5, 0.5625, 0.625, 0.5625, 0.625, 0.5, 0.125, 0.625, 0.125, 0.6875, 0.2083, 0.6875, 0.2083, 0.625, 0.2083, 0.625, 0.2083, 0.6875, 0.2917, 0.6875, 0.2917, 0.625, 0.125, 0.5625, 0.125, 0.625, 0.2083, 0.625, 0.2083, 0.5625, 0.2083, 0.5625, 0.2083, 0.625, 0.2917, 0.625, 0.2917, 0.5625, 0.125, 0.5, 0.125, 0.5625, 0.2083, 0.5625, 0.2083, 0.5, 0.2083, 0.5, 0.2083, 0.5625, 0.2917, 0.5625, 0.2917, 0.5, 0.625, 0.625, 0.625, 0.6875, 0.7083, 0.6875, 0.7083, 0.625, 0.7083, 0.625, 0.7083, 0.6875, 0.7917, 0.6875, 0.7917, 0.625, 0.625, 0.5625, 0.625, 0.625, 0.7083, 0.625, 0.7083, 0.5625, 0.7083, 0.5625, 0.7083, 0.625, 0.7917, 0.625, 0.7917, 0.5625, 0.625, 0.5, 0.625, 0.5625, 0.7083, 0.5625, 0.7083, 0.5, 0.7083, 0.5, 0.7083, 0.5625, 0.7917, 0.5625, 0.7917, 0.5, 0.625, 0.6875, 0.625, 0.75, 0.7083, 0.75, 0.7083, 0.6875, 0.7083, 0.6875, 0.7083, 0.75, 0.7917, 0.75, 0.7917, 0.6875, 0.125, 0.6875, 0.125, 0.75, 0.2083, 0.75, 0.2083, 0.6875, 0.2083, 0.6875, 0.2083, 0.75, 0.2917, 0.75, 0.2917, 0.6875, 0.5, 0.75, 0.5, 0.8333, 0.625, 0.8333, 0.625, 0.75, 0.5, 0.8333, 0.5, 0.9167, 0.625, 0.9167, 0.625, 0.8333, 0.5, 0.25, 0.5, 0.3333, 0.625, 0.3333, 0.625, 0.25, 0.5, 0.4167, 0.5, 0.4167, 0.375, 0.4167, 0.375, 0.4167, 0.5, 0.0625, 0.5, 0.0625, 0.625, 0.0625, 0.625, 0.0625, 0.5, 0.1875, 0.375, 0.1875, 0.375, 0.1875, 0.5, 0.1875, 0.625, 0.25, 0.625, 0.1875, 0.625, 0.1875, 0.625, 0.25, 0.5, 0.25, 0.625, 0.25, 0.625, 0.25, 0.5, 0.25, 0.375, 0.1875, 0.375, 0.25, 0.375, 0.25, 0.375, 0.1875, 0.625, 0.1875, 0.625, 0.1875, 0.625, 0.25, 0.625, 0.25, 0.5, 0.0, 0.375, 0.0, 0.375, 0.0, 0.5, 0.0, 0.625, 0.0625, 0.625, 0.0, 0.625, 0.0, 0.625, 0.0625, 0.5, 0.0625, 0.625, 0.0625, 0.625, 0.0625, 0.5, 0.0625, 0.375, 0.0, 0.375, 0.0625, 0.375, 0.0625, 0.375, 0.0, 0.5, 0.0, 0.5, 0.0, 0.625, 0.0, 0.625, 0.0, 0.5, 0.0625, 0.375, 0.0625, 0.375, 0.0625, 0.5, 0.0625, 0.625, 0.125, 0.625, 0.0625, 0.625, 0.0625, 0.625, 0.125, 0.5, 0.125, 0.625, 0.125, 0.625, 0.125, 0.5, 0.125, 0.375, 0.0625, 0.375, 0.125, 0.375, 0.125, 0.375, 0.0625, 0.5, 0.1875, 0.5, 0.1875, 0.625, 0.1875, 0.625, 0.1875, 0.5, 0.125, 0.375, 0.125, 0.375, 0.125, 0.5, 0.125, 0.625, 0.1875, 0.625, 0.125, 0.625, 0.125, 0.625, 0.1875, 0.5, 0.1875, 0.625, 0.1875, 0.625, 0.1875, 0.5, 0.1875, 0.375, 0.125, 0.375, 0.1875, 0.375, 0.1875, 0.375, 0.125, 0.375, 0.1875, 0.375, 0.1875, 0.375, 0.125, 0.375, 0.125, 0.5, 0.1875, 0.5, 0.1875, 0.625, 0.1875, 0.625, 0.1875, 0.375, 0.0625, 0.375, 0.0625, 0.375, 0.0, 0.375, 0.0, 0.5, 0.1875, 0.5, 0.1875, 0.375, 0.1875, 0.375, 0.1875, 0.625, 0.0, 0.625, 0.0, 0.625, 0.0625, 0.625, 0.0625, 0.5, 0.125, 0.5, 0.125, 0.625, 0.125, 0.625, 0.125, 0.5, 0.25, 0.5, 0.25, 0.375, 0.25, 0.375, 0.25, 0.625, 0.0625, 0.625, 0.0625, 0.625, 0.125, 0.625, 0.125, 0.5, 0.0625, 0.5, 0.0625, 0.375, 0.0625, 0.375, 0.0625, 0.625, 0.125, 0.625, 0.125, 0.625, 0.1875, 0.625, 0.1875, 0.375, 0.25, 0.375, 0.25, 0.375, 0.1875, 0.375, 0.1875, 0.5, 0.125, 0.5, 0.125, 0.375, 0.125, 0.375, 0.125, 0.375, 0.0625, 0.375, 0.0625, 0.375, 0.0, 0.375, 0.0, 0.5, 0.1875, 0.5, 0.1875, 0.375, 0.1875, 0.375, 0.1875, 0.375, 0.125, 0.375, 0.125, 0.375, 0.0625, 0.375, 0.0625, 0.375, 0.1875, 0.375, 0.1875, 0.375, 0.125, 0.375, 0.125, 0.625, 0.0625, 0.625, 0.0625, 0.625, 0.125, 0.625, 0.125, 0.625, 0.1875, 0.625, 0.1875, 0.625, 0.25, 0.625, 0.25, 0.5, 0.0625, 0.5, 0.0625, 0.625, 0.0625, 0.625, 0.0625, 0.375, 0.1875, 0.375, 0.1875, 0.375, 0.125, 0.375, 0.125, 0.5, 0.0625, 0.5, 0.0625, 0.625, 0.0625, 0.625, 0.0625, 0.625, 0.1875, 0.625, 0.1875, 0.625, 0.25, 0.625, 0.25, 0.625, 0.0625, 0.625, 0.0625, 0.625, 0.125, 0.625, 0.125, 0.5, 0.25, 0.5, 0.25, 0.375, 0.25, 0.375, 0.25, 0.5, 0.125, 0.5, 0.125, 0.375, 0.125, 0.375, 0.125, 0.375, 0.25, 0.375, 0.25, 0.375, 0.1875, 0.375, 0.1875, 0.375, 0.125, 0.375, 0.125, 0.375, 0.0625, 0.375, 0.0625, 0.5, 0.0, 0.5, 0.0, 0.625, 0.0, 0.625, 0.0, 0.5, 0.125, 0.5, 0.125, 0.625, 0.125, 0.625, 0.125, 0.625, 0.0, 0.625, 0.0, 0.625, 0.0625, 0.625, 0.0625, 0.625, 0.125, 0.625, 0.125, 0.625, 0.1875, 0.625, 0.1875, 0.5, 0.0625, 0.5, 0.0625, 0.375, 0.0625, 0.375, 0.0625, 0.5, 0.1875, 0.5, 0.25, 0.625, 0.25, 0.625, 0.1875, 0.5, 0.0, 0.5, 0.0625, 0.625, 0.0625, 0.625, 0.0, 0.5, 0.0625, 0.5, 0.125, 0.625, 0.125, 0.625, 0.0625, 0.5, 0.125, 0.5, 0.1875, 0.625, 0.1875, 0.625, 0.125, 0.5, 0.25, 0.5, 0.25, 0.375, 0.25, 0.375, 0.25, 0.5, 0.125, 0.5, 0.125, 0.375, 0.125, 0.375, 0.125, 0.375, 0.25, 0.375, 0.25, 0.375, 0.1875, 0.375, 0.1875, 0.375, 0.125, 0.375, 0.125, 0.375, 0.0625, 0.375, 0.0625, 0.5, 0.0, 0.5, 0.0, 0.625, 0.0, 0.625, 0.0, 0.5, 0.125, 0.5, 0.125, 0.625, 0.125, 0.625, 0.125, 0.625, 0.0, 0.625, 0.0, 0.625, 0.0625, 0.625, 0.0625, 0.625, 0.125, 0.625, 0.125, 0.625, 0.1875, 0.625, 0.1875, 0.5, 0.0625, 0.5, 0.0625, 0.375, 0.0625, 0.375, 0.0625, 0.5, 0.1875, 0.5, 0.1875, 0.375, 0.1875, 0.375, 0.1875, 0.375, 0.0625, 0.375, 0.0625, 0.375, 0.0, 0.375, 0.0, 0.5, 0.1875, 0.5, 0.1875, 0.625, 0.1875, 0.625, 0.1875, 0.5, 0.3333, 0.5, 0.3333, 0.625, 0.3333, 0.625, 0.3333, 0.5, 0.3333, 0.5, 0.3333, 0.625, 0.3333, 0.625, 0.3333, 0.7917, 0.5, 0.7917, 0.5, 0.7083, 0.5, 0.7083, 0.5, 0.2917, 0.5, 0.2917, 0.5, 0.2083, 0.5, 0.2083, 0.5, 0.5, 0.4167, 0.5, 0.4167, 0.375, 0.4167, 0.375, 0.4167, 0.2917, 0.5, 0.2917, 0.5, 0.2083, 0.5, 0.2083, 0.5, 0.5, 0.4167, 0.5, 0.4167, 0.375, 0.4167, 0.375, 0.4167, 0.7917, 0.5, 0.7917, 0.5, 0.7083, 0.5, 0.7083, 0.5, 0.5, 0.3333, 0.5, 0.4167, 0.625, 0.4167, 0.625, 0.3333, 0.7917, 0.5, 0.7917, 0.5, 0.7083, 0.5, 0.7083, 0.5, 0.5, 0.3333, 0.5, 0.3333, 0.625, 0.3333, 0.625, 0.3333, 0.2917, 0.5, 0.2917, 0.5, 0.2083, 0.5, 0.2083, 0.5, 0.375, 0.3333, 0.375, 0.3333, 0.5, 0.3333, 0.5, 0.3333, 0.375, 0.3333, 0.375, 0.4167, 0.5, 0.4167, 0.5, 0.3333, 0.625, 0.4167, 0.625, 0.4167, 0.5, 0.4167, 0.5, 0.4167, 0.625, 0.4167, 0.625, 0.4167, 0.5, 0.4167, 0.5, 0.4167, 0.375, 0.3333, 0.375, 0.3333, 0.5, 0.3333, 0.5, 0.3333, 0.375, 0.3333, 0.375, 0.3333, 0.5, 0.3333, 0.5, 0.3333, 0.375, 0.1875, 0.375, 0.1875, 0.5, 0.1875, 0.5, 0.1875, 0.625, 0.1875, 0.625, 0.1875, 0.5, 0.1875, 0.5, 0.1875, 0.625, 0.0625, 0.625, 0.0625, 0.5, 0.0625, 0.5, 0.0625, 0.375, 0.125, 0.375, 0.125, 0.5, 0.125, 0.5, 0.125, 0.375, 0.0, 0.375, 0.0, 0.5, 0.0, 0.5, 0.0, 0.625, 0.125, 0.625, 0.125, 0.5, 0.125, 0.5, 0.125, 0.625, 0.25, 0.625, 0.25, 0.5, 0.25, 0.5, 0.25, 0.375, 0.125, 0.375, 0.1875, 0.5, 0.1875, 0.5, 0.125, 0.375, 0.0625, 0.375, 0.125, 0.5, 0.125, 0.5, 0.0625, 0.375, 0.0, 0.375, 0.0625, 0.5, 0.0625, 0.5, 0.0, 0.375, 0.1875, 0.375, 0.25, 0.5, 0.25, 0.5, 0.1875, 0.625, 0.0625, 0.625, 0.0625, 0.5, 0.0625, 0.5, 0.0625, 0.375, 0.125, 0.375, 0.125, 0.5, 0.125, 0.5, 0.125, 0.375, 0.0, 0.375, 0.0, 0.5, 0.0, 0.5, 0.0, 0.625, 0.125, 0.625, 0.125, 0.5, 0.125, 0.5, 0.125, 0.625, 0.25, 0.625, 0.25, 0.5, 0.25, 0.5, 0.25, 0.375, 0.0625, 0.375, 0.0625, 0.5, 0.0625, 0.5, 0.0625, 0.375, 0.0625, 0.375, 0.0625, 0.5, 0.0625, 0.5, 0.0625, 0.625, 0.1875, 0.625, 0.1875, 0.5, 0.1875, 0.5, 0.1875, 0.625, 0.125, 0.625, 0.125, 0.5, 0.125, 0.5, 0.125, 0.625, 0.0625, 0.625, 0.0625, 0.5, 0.0625, 0.5, 0.0625, 0.625, 0.25, 0.625, 0.25, 0.5, 0.25, 0.5, 0.25, 0.375, 0.125, 0.375, 0.125, 0.5, 0.125, 0.5, 0.125, 0.625, 0.1875, 0.625, 0.1875, 0.5, 0.1875, 0.5, 0.1875, 0.375, 0.1875, 0.375, 0.1875, 0.5, 0.1875, 0.5, 0.1875, 0.375, 0.1875, 0.5, 0.1875, 0.5, 0.1875, 0.375, 0.1875, 0.625, 0.125, 0.5, 0.125, 0.5, 0.125, 0.625, 0.125, 0.375, 0.1875, 0.375, 0.1875, 0.5, 0.1875, 0.5, 0.1875, 0.375, 0.125, 0.5, 0.125, 0.5, 0.125, 0.375, 0.125, 0.625, 0.0625, 0.5, 0.0625, 0.5, 0.0625, 0.625, 0.0625, 0.375, 0.0, 0.375, 0.0, 0.5, 0.0, 0.5, 0.0, 0.375, 0.0625, 0.5, 0.0625, 0.5, 0.0625, 0.375, 0.0625, 0.625, 0.0, 0.5, 0.0, 0.5, 0.0, 0.625, 0.0, 0.375, 0.25, 0.5, 0.25, 0.5, 0.25, 0.375, 0.25, 0.625, 0.1875, 0.5, 0.1875, 0.5, 0.1875, 0.625, 0.1875, 0.375, 0.0625, 0.375, 0.0625, 0.5, 0.0625, 0.5, 0.0625, 0.625, 0.4167, 0.625, 0.4167, 0.5, 0.4167, 0.5, 0.4167, 0.375, 0.25, 0.375, 0.3333, 0.5, 0.3333, 0.5, 0.25, 0.375, 0.8333, 0.375, 0.9167, 0.5, 0.9167, 0.5, 0.8333, 0.375, 0.75, 0.375, 0.8333, 0.5, 0.8333, 0.5, 0.75, 0.375, 0.5, 0.375, 0.5625, 0.5, 0.5625, 0.5, 0.5, 0.375, 0.9167, 0.375, 1.0, 0.5, 1.0, 0.5, 0.9167, 0.375, 0.6875, 0.375, 0.75, 0.5, 0.75, 0.5, 0.6875, 0.375, 0.4167, 0.375, 0.5, 0.5, 0.5, 0.5, 0.4167, 1.0, 0.8237, 0.875, 0.8237, 0.875, 0.8628, 1.0, 0.8628, 1.0, 0.8628, 0.875, 0.8628, 0.875, 0.902, 1.0, 0.902, 1.0, 0.902, 0.875, 0.902, 0.875, 0.9412, 1.0, 0.9412, 0.875, 0.8237, 0.75, 0.8237, 0.75, 0.8628, 0.875, 0.8628, 0.875, 0.8628, 0.75, 0.8628, 0.75, 0.902, 0.875, 0.902, 0.875, 0.902, 0.75, 0.902, 0.75, 0.9412, 0.875, 0.9412, 0.75, 0.8237, 0.625, 0.8237, 0.625, 0.8628, 0.75, 0.8628, 0.75, 0.8628, 0.625, 0.8628, 0.625, 0.902, 0.75, 0.902, 0.75, 0.902, 0.625, 0.902, 0.625, 0.9412, 0.75, 0.9412, 0.625, 0.8237, 0.5, 0.8237, 0.5, 0.8628, 0.625, 0.8628, 0.625, 0.8628, 0.5, 0.8628, 0.5, 0.902, 0.625, 0.902, 0.625, 0.902, 0.5, 0.902, 0.5, 0.9412, 0.625, 0.9412, 0.5, 0.8237, 0.375, 0.8237, 0.375, 0.8628, 0.5, 0.8628, 0.5, 0.8628, 0.375, 0.8628, 0.375, 0.902, 0.5, 0.902, 0.5, 0.902, 0.375, 0.902, 0.375, 0.9412, 0.5, 0.9412, 0.375, 0.8237, 0.25, 0.8237, 0.25, 0.8628, 0.375, 0.8628, 0.375, 0.8628, 0.25, 0.8628, 0.25, 0.902, 0.375, 0.902, 0.375, 0.902, 0.25, 0.902, 0.25, 0.9412, 0.375, 0.9412, 0.25, 0.8237, 0.125, 0.8237, 0.125, 0.8628, 0.25, 0.8628, 0.25, 0.8628, 0.125, 0.8628, 0.125, 0.902, 0.25, 0.902, 0.25, 0.902, 0.125, 0.902, 0.125, 0.9412, 0.25, 0.9412, 0.125, 0.8237, 0.0, 0.8237, 0.0, 0.8628, 0.125, 0.8628, 0.125, 0.8628, 0.0, 0.8628, 0.0, 0.902, 0.125, 0.902, 0.125, 0.902, 0.0, 0.902, 0.0, 0.9412, 0.125, 0.9412, 0.375, 0.5273, 0.25, 0.5273, 0.25, 0.5273, 0.375, 0.5273, 0.125, 0.5914, 0.0, 0.5914, 0.0, 0.6554, 0.125, 0.6554, 0.125, 0.6554, 0.0, 0.6554, 0.0, 0.7195, 0.125, 0.7195, 0.25, 0.5914, 0.125, 0.5914, 0.125, 0.6554, 0.25, 0.6554, 0.25, 0.6554, 0.125, 0.6554, 0.125, 0.7195, 0.25, 0.7195, 0.375, 0.5914, 0.25, 0.5914, 0.25, 0.6554, 0.375, 0.6554, 0.375, 0.6554, 0.25, 0.6554, 0.25, 0.7195, 0.375, 0.7195, 0.25, 0.5273, 0.125, 0.5273, 0.125, 0.5273, 0.25, 0.5273, 0.5, 0.5914, 0.375, 0.5914, 0.375, 0.6554, 0.5, 0.6554, 0.5, 0.6554, 0.375, 0.6554, 0.375, 0.7195, 0.5, 0.7195, 0.125, 0.5273, 0.0, 0.5273, 0.0, 0.5273, 0.125, 0.5273, 0.625, 0.5914, 0.5, 0.5914, 0.5, 0.6554, 0.625, 0.6554, 0.625, 0.6554, 0.5, 0.6554, 0.5, 0.7195, 0.625, 0.7195, 0.75, 0.5914, 0.625, 0.5914, 0.625, 0.6554, 0.75, 0.6554, 0.75, 0.6554, 0.625, 0.6554, 0.625, 0.7195, 0.75, 0.7195, 1.0, 0.5273, 0.875, 0.5273, 0.875, 0.5273, 1.0, 0.5273, 0.875, 0.5914, 0.75, 0.5914, 0.75, 0.6554, 0.875, 0.6554, 0.875, 0.6554, 0.75, 0.6554, 0.75, 0.7195, 0.875, 0.7195, 0.875, 0.5273, 0.75, 0.5273, 0.75, 0.5273, 0.875, 0.5273, 1.0, 0.5914, 0.875, 0.5914, 0.875, 0.6554, 1.0, 0.6554, 1.0, 0.6554, 0.875, 0.6554, 0.875, 0.7195, 1.0, 0.7195, 0.125, 0.5273, 0.0, 0.5273, 0.0, 0.5914, 0.125, 0.5914, 0.25, 0.5273, 0.125, 0.5273, 0.125, 0.5914, 0.25, 0.5914, 0.375, 0.5273, 0.25, 0.5273, 0.25, 0.5914, 0.375, 0.5914, 0.5, 0.5273, 0.375, 0.5273, 0.375, 0.5914, 0.5, 0.5914, 0.625, 0.5273, 0.5, 0.5273, 0.5, 0.5914, 0.625, 0.5914, 0.75, 0.5273, 0.625, 0.5273, 0.625, 0.5914, 0.75, 0.5914, 0.875, 0.5273, 0.75, 0.5273, 0.75, 0.5914, 0.875, 0.5914, 1.0, 0.5273, 0.875, 0.5273, 0.875, 0.5914, 1.0, 0.5914, 0.5, 0.5273, 0.375, 0.5273, 0.375, 0.5273, 0.5, 0.5273, 0.625, 0.5273, 0.5, 0.5273, 0.5, 0.5273, 0.625, 0.5273, 0.75, 0.5273, 0.625, 0.5273, 0.625, 0.5273, 0.75, 0.5273, 1.0, 0.9792, 1.0, 1.0, 0.9167, 1.0, 0.9167, 0.9792, 0.9167, 0.9792, 0.9167, 1.0, 0.8333, 1.0, 0.8333, 0.9792, 0.8333, 0.9792, 0.8333, 1.0, 0.75, 1.0, 0.75, 0.9792, 0.75, 0.9792, 0.75, 1.0, 0.6667, 1.0, 0.6667, 0.9792, 0.6667, 0.9792, 0.6667, 1.0, 0.5833, 1.0, 0.5833, 0.9792, 0.5833, 0.9792, 0.5833, 1.0, 0.5, 1.0, 0.5, 0.9792, 0.5833, 0.9699, 0.5833, 0.9792, 0.5, 0.9792, 0.5, 0.9699, 0.6667, 0.9699, 0.6667, 0.9792, 0.5833, 0.9792, 0.5833, 0.9699, 0.75, 0.9699, 0.75, 0.9792, 0.6667, 0.9792, 0.6667, 0.9699, 0.8333, 0.9699, 0.8333, 0.9792, 0.75, 0.9792, 0.75, 0.9699, 0.9167, 0.9699, 0.9167, 0.9792, 0.8333, 0.9792, 0.8333, 0.9699, 1.0, 0.9699, 1.0, 0.9792, 0.9167, 0.9792, 0.9167, 0.9699, 1.0, 0.9606, 1.0, 0.9699, 0.9167, 0.9699, 0.9167, 0.9606, 0.9167, 0.9606, 0.9167, 0.9699, 0.8333, 0.9699, 0.8333, 0.9606, 0.8333, 0.9606, 0.8333, 0.9699, 0.75, 0.9699, 0.75, 0.9606, 0.75, 0.9606, 0.75, 0.9699, 0.6667, 0.9699, 0.6667, 0.9606, 0.6667, 0.9606, 0.6667, 0.9699, 0.5833, 0.9699, 0.5833, 0.9606, 0.5833, 0.9606, 0.5833, 0.9699, 0.5, 0.9699, 0.5, 0.9606, 0.9167, 0.9606, 1.0, 0.9606, 1.0, 0.9606, 0.9167, 0.9606, 0.8333, 0.9606, 0.9167, 0.9606, 0.9167, 0.9606, 0.8333, 0.9606, 0.75, 0.9606, 0.8333, 0.9606, 0.8333, 0.9606, 0.75, 0.9606, 0.6667, 0.9606, 0.75, 0.9606, 0.75, 0.9606, 0.6667, 0.9606, 0.5833, 0.9606, 0.6667, 0.9606, 0.6667, 0.9606, 0.5833, 0.9606, 0.5, 0.9606, 0.5833, 0.9606, 0.5833, 0.9606, 0.5, 0.9606])
me_cylinder_001.update()
me_cylinder_002 = bpy.data.meshes.new('Cylinder.002')
me_cylinder_002.from_pydata([(0.1783, 0.557, -1.414), (0.1783, -0.2636, -1.406), (0.607, 0.7016, -1.251), (0.9065, 0.5069, -1.178), (1.09, 0.2624, -1.194), (0.9037, -0.1194, -1.18), (0.5683, -0.3312, -1.249), (0.06591, 0.1858, -1.517), (0.4683, 0.4648, -6.857), (0.686, 0.3522, -6.857), (0.7457, 0.08038, -6.857), (0.7339, -0.1915, -6.857), (0.4683, -0.3041, -6.857), (0.2026, -0.1915, -6.857), (0.1908, 0.08038, -6.857), (0.2505, 0.3522, -6.857), (0.4842, 0.5892, -3.711), (0.7216, 0.4589, -3.715), (0.8973, 0.1329, -3.697), (0.7066, -0.1628, -3.687), (0.4842, -0.2852, -3.697), (0.2436, -0.1628, -3.693), (0.1379, 0.1329, -3.691), (0.2264, 0.3502, -3.699), (0.4683, 0.4343, -6.106), (0.6316, 0.345, -6.106), (0.7269, 0.1336, -6.107), (0.6117, -0.1005, -6.11), (0.4683, -0.1941, -6.11), (0.3248, -0.1005, -6.11), (0.2462, 0.1336, -6.107), (0.3049, 0.345, -6.106), (0.4683, 0.4521, -6.292), (0.6261, 0.3443, -6.292), (0.7049, 0.08851, -6.294), (0.5839, -0.1747, -6.293), (0.4683, -0.2824, -6.293), (0.3526, -0.1747, -6.293), (0.2486, 0.08851, -6.289), (0.3104, 0.3443, -6.292), (0.6271, 0.3502, -5.982), (0.7104, 0.1602, -5.986), (0.6067, -0.07101, -5.989), (0.4754, -0.1502, -5.989), (0.3441, -0.07101, -5.989), (0.2444, 0.1602, -5.986), (0.3237, 0.3502, -5.982), (0.4754, 0.4422, -5.984), (0.6701, -0.07878, -3.838), (0.4844, -0.2087, -3.875), (0.3083, -0.07878, -3.846), (0.6691, -0.1902, -3.563), (0.49, -0.2975, -3.515), (0.2902, -0.1902, -3.564), (0.884, 0.4836, -1.716), (1.004, 0.1883, -1.705), (0.884, -0.1853, -1.708), (0.5693, -0.3844, -1.704), (0.2546, -0.1853, -1.708), (0.08802, 0.1883, -1.71), (0.2546, 0.4836, -1.716), (0.5693, 0.6291, -1.716), (0.4683, -1.181, -6.835), (0.6206, -1.106, -6.837), (0.3159, -1.106, -6.837), (0.609, -1.095, -6.686), (0.4683, -1.199, -6.686), (0.3275, -1.095, -6.686), (0.2793, -0.6508, -6.845), (0.4683, -0.7634, -6.849), (0.4683, -0.7061, -6.533), (0.33, -0.6146, -6.533), (0.6565, -0.6508, -6.843), (0.6065, -0.6146, -6.533), (0.4683, 0.4606, -6.57), (0.686, 0.3504, -6.57), (0.7144, 0.08445, -6.57), (0.6751, -0.1815, -6.629), (0.2614, -0.1815, -6.629), (0.2221, 0.08445, -6.57), (0.2505, 0.3504, -6.57), (0.6354, -1.103, -6.757), (0.4683, -1.211, -6.757), (0.3011, -1.103, -6.757), (0.661, -0.6288, -6.721), (0.2755, -0.6288, -6.721), (0.5176, 0.5827, -4.223), (0.7441, 0.4755, -4.228), (0.8609, 0.2846, -4.223), (0.7329, -0.023, -4.24), (0.5176, -0.1516, -4.23), (0.3043, -0.023, -4.226), (0.1795, 0.2846, -4.224), (0.2931, 0.4755, -4.214), (0.5787, 0.6446, -1.47), (0.9038, 0.4953, -1.435), (1.048, 0.2254, -1.442), (0.9038, -0.1228, -1.427), (0.5663, -0.3532, -1.504), (0.2034, -0.2245, -1.552), (0.2034, 0.5203, -1.56), (0.07456, 0.1871, -1.582), (0.5491, 0.6489, -2.207), (0.5289, 0.6279, -2.697), (0.5087, 0.6142, -3.172), (0.7952, 0.3919, -3.181), (0.8379, 0.4545, -2.693), (0.8413, 0.469, -2.204), (0.9333, 0.2081, -3.179), (0.9758, 0.2015, -2.679), (0.9907, 0.1949, -2.203), (0.7952, -0.102, -3.173), (0.8379, -0.1298, -2.685), (0.8413, -0.1576, -2.196), (0.5087, -0.2563, -3.173), (0.5289, -0.3335, -2.688), (0.5491, -0.3996, -2.2), (0.2499, -0.102, -3.173), (0.2532, -0.1298, -2.685), (0.2514, -0.1576, -2.196), (0.1274, 0.2081, -3.175), (0.1034, 0.2015, -2.699), (0.1196, 0.1949, -2.201), (0.2499, 0.3919, -3.181), (0.2532, 0.4545, -2.693), (0.2514, 0.469, -2.204), (0.5071, 0.5825, -4.673), (0.4965, 0.5195, -5.104), (0.4866, 0.4848, -5.518), (0.6894, 0.371, -5.515), (0.6922, 0.3849, -5.111), (0.7248, 0.4245, -4.67), (0.814, 0.1953, -5.505), (0.8246, 0.2365, -5.103), (0.8496, 0.2535, -4.667), (0.6683, -0.06461, -5.507), (0.6897, 0.003113, -5.112), (0.7113, -0.01191, -4.664), (0.4866, -0.1685, -5.509), (0.4962, -0.1031, -5.115), (0.5071, -0.1168, -4.682), (0.3093, -0.06461, -5.508), (0.3109, 0.003113, -5.114), (0.3142, -0.01191, -4.666), (0.1719, 0.1953, -5.502), (0.1827, 0.2365, -5.104), (0.1767, 0.2535, -4.654), (0.2882, 0.371, -5.516), (0.3084, 0.3849, -5.113), (0.3007, 0.4245, -4.672), (0.4743, 0.4882, -5.961), (0.6514, 0.3808, -5.959), (0.7487, 0.159, -5.964), (0.6276, -0.111, -5.968), (0.4743, -0.2034, -5.968), (0.3209, -0.111, -5.968), (0.2046, 0.159, -5.964), (0.2971, 0.3808, -5.959)], [], [(74, 8, 9, 75), (75, 9, 10, 76), (76, 10, 11, 77), (71, 70, 66, 67), (69, 68, 64, 62), (78, 13, 14, 79), (9, 8, 15, 14, 13, 12, 11, 10), (79, 14, 15, 80), (80, 15, 8, 74), (53, 21, 22), (52, 20, 21, 53), (51, 19, 20, 52), (18, 19, 51), (46, 31, 24, 47), (45, 30, 31, 46), (44, 29, 30, 45), (43, 28, 29, 44), (42, 27, 28, 43), (41, 26, 27, 42), (40, 25, 26, 41), (47, 24, 25, 40), (31, 39, 32, 24), (30, 38, 39, 31), (29, 37, 38, 30), (28, 36, 37, 29), (27, 35, 36, 28), (26, 34, 35, 27), (25, 33, 34, 26), (24, 32, 33, 25), (46, 47, 150, 157), (45, 46, 157, 156), (44, 45, 156, 155), (43, 44, 155, 154), (21, 50, 22), (20, 49, 50, 21), (19, 48, 49, 20), (18, 48, 19), (104, 16, 17, 105), (105, 17, 18, 108), (108, 18, 51, 111), (111, 51, 52, 114), (114, 52, 53, 117), (117, 53, 22, 120), (120, 22, 23, 123), (100, 60, 61, 94), (101, 59, 60, 100), (99, 58, 59, 101), (98, 57, 58, 99), (97, 56, 57, 98), (96, 55, 56, 97), (95, 54, 55, 96), (94, 61, 54, 95), (81, 63, 62, 82), (82, 62, 64, 83), (85, 71, 67, 83), (84, 72, 63, 81), (70, 73, 65, 66), (72, 69, 62, 63), (11, 12, 69, 72), (36, 35, 73, 70), (77, 11, 72, 84), (78, 37, 71, 85), (12, 13, 68, 69), (37, 36, 70, 71), (13, 78, 85, 68), (35, 77, 84, 73), (73, 84, 81, 65), (68, 85, 83, 64), (66, 82, 83, 67), (65, 81, 82, 66), (39, 80, 74, 32), (38, 79, 80, 39), (37, 78, 79, 38), (34, 76, 77, 35), (33, 75, 76, 34), (32, 74, 75, 33), (123, 23, 16, 104), (23, 93, 86, 16), (22, 92, 93, 23), (50, 91, 92, 22), (49, 90, 91, 50), (48, 89, 90, 49), (18, 88, 89, 48), (17, 87, 88, 18), (16, 86, 87, 17), (2, 94, 95, 3), (3, 95, 96, 4), (4, 96, 97, 5), (5, 97, 98, 6), (6, 98, 99, 1), (1, 99, 101, 7), (7, 101, 100, 0), (0, 100, 94, 2), (60, 125, 102, 61), (125, 124, 103, 102), (124, 123, 104, 103), (59, 122, 125, 60), (122, 121, 124, 125), (121, 120, 123, 124), (58, 119, 122, 59), (119, 118, 121, 122), (118, 117, 120, 121), (57, 116, 119, 58), (116, 115, 118, 119), (115, 114, 117, 118), (56, 113, 116, 57), (113, 112, 115, 116), (112, 111, 114, 115), (55, 110, 113, 56), (110, 109, 112, 113), (109, 108, 111, 112), (54, 107, 110, 55), (107, 106, 109, 110), (106, 105, 108, 109), (61, 102, 107, 54), (102, 103, 106, 107), (103, 104, 105, 106), (93, 149, 126, 86), (149, 148, 127, 126), (148, 147, 128, 127), (92, 146, 149, 93), (146, 145, 148, 149), (145, 144, 147, 148), (91, 143, 146, 92), (143, 142, 145, 146), (142, 141, 144, 145), (90, 140, 143, 91), (140, 139, 142, 143), (139, 138, 141, 142), (89, 137, 140, 90), (137, 136, 139, 140), (136, 135, 138, 139), (88, 134, 137, 89), (134, 133, 136, 137), (133, 132, 135, 136), (87, 131, 134, 88), (131, 130, 133, 134), (130, 129, 132, 133), (86, 126, 131, 87), (126, 127, 130, 131), (127, 128, 129, 130), (128, 150, 151, 129), (129, 151, 152, 132), (132, 152, 153, 135), (135, 153, 154, 138), (138, 154, 155, 141), (141, 155, 156, 144), (144, 156, 157, 147), (147, 157, 150, 128), (47, 40, 151, 150), (40, 41, 152, 151), (41, 42, 153, 152), (42, 43, 154, 153)])
me_cylinder_002.polygons.foreach_set('use_smooth', [True] * 153)
_uv = me_cylinder_002.uv_layers.new(name='UVMap')
_uv.uv.foreach_set('vector', [1.0, 0.991, 1.0, 1.0, 0.875, 1.0, 0.875, 0.991, 0.875, 0.991, 0.875, 1.0, 0.75, 1.0, 0.75, 0.991, 0.75, 0.991, 0.75, 1.0, 0.625, 1.0, 0.625, 0.991, 0.375, 0.982, 0.5, 0.982, 0.5, 0.982, 0.375, 0.982, 0.25, 0.01, 0.08029, 0.08029, 0.08029, 0.08029, 0.25, 0.01, 0.375, 0.991, 0.375, 1.0, 0.25, 1.0, 0.25, 0.991, 0.4197, 0.4197, 0.25, 0.49, 0.08029, 0.4197, 0.01, 0.25, 0.08029, 0.08029, 0.25, 0.01, 0.4197, 0.08029, 0.49, 0.25, 0.25, 0.991, 0.25, 1.0, 0.125, 1.0, 0.125, 0.991, 0.125, 0.991, 0.125, 1.0, 0.0, 1.0, 0.0, 0.991, 0.375, 0.7074, 0.375, 0.7265, 0.25, 0.7074, 0.5, 0.7074, 0.5, 0.7265, 0.375, 0.7265, 0.375, 0.7074, 0.625, 0.7074, 0.625, 0.7265, 0.5, 0.7265, 0.5, 0.7074, 0.75, 0.7265, 0.625, 0.7265, 0.625, 0.7074, 0.125, 0.9521, 0.125, 0.967, 0.0, 0.967, 0.0, 0.9521, 0.25, 0.9521, 0.25, 0.967, 0.125, 0.967, 0.125, 0.9521, 0.375, 0.9521, 0.375, 0.967, 0.25, 0.967, 0.25, 0.9521, 0.5, 0.9521, 0.5, 0.967, 0.375, 0.967, 0.375, 0.9521, 0.625, 0.9521, 0.625, 0.967, 0.5, 0.967, 0.5, 0.9521, 0.75, 0.9521, 0.75, 0.967, 0.625, 0.967, 0.625, 0.9521, 0.875, 0.9521, 0.875, 0.967, 0.75, 0.967, 0.75, 0.9521, 1.0, 0.9521, 1.0, 0.967, 0.875, 0.967, 0.875, 0.9521, 0.125, 0.967, 0.125, 0.982, 0.0, 0.982, 0.0, 0.967, 0.25, 0.967, 0.25, 0.982, 0.125, 0.982, 0.125, 0.967, 0.375, 0.967, 0.375, 0.982, 0.25, 0.982, 0.25, 0.967, 0.5, 0.967, 0.5, 0.982, 0.375, 0.982, 0.375, 0.967, 0.625, 0.967, 0.625, 0.982, 0.5, 0.982, 0.5, 0.967, 0.75, 0.967, 0.75, 0.982, 0.625, 0.982, 0.625, 0.967, 0.875, 0.967, 0.875, 0.982, 0.75, 0.982, 0.75, 0.967, 1.0, 0.967, 1.0, 0.982, 0.875, 0.982, 0.875, 0.967, 0.125, 0.9521, 0.0, 0.9521, 0.0, 0.9521, 0.125, 0.9521, 0.25, 0.9521, 0.125, 0.9521, 0.125, 0.9521, 0.25, 0.9521, 0.375, 0.9521, 0.25, 0.9521, 0.25, 0.9521, 0.375, 0.9521, 0.5, 0.9521, 0.375, 0.9521, 0.375, 0.9521, 0.5, 0.9521, 0.375, 0.7265, 0.375, 0.7444, 0.25, 0.7265, 0.5, 0.7265, 0.5, 0.7444, 0.375, 0.7444, 0.375, 0.7265, 0.625, 0.7265, 0.625, 0.7444, 0.5, 0.7444, 0.5, 0.7265, 0.75, 0.7444, 0.625, 0.7444, 0.625, 0.7265, 1.0, 0.6597, 1.0, 0.7074, 0.875, 0.7074, 0.875, 0.6597, 0.875, 0.6597, 0.875, 0.7074, 0.75, 0.7074, 0.75, 0.6597, 0.75, 0.6597, 0.75, 0.7074, 0.625, 0.7074, 0.625, 0.6597, 0.625, 0.6597, 0.625, 0.7074, 0.5, 0.7074, 0.5, 0.6597, 0.5, 0.6597, 0.5, 0.7074, 0.375, 0.7074, 0.375, 0.6597, 0.375, 0.6597, 0.375, 0.7074, 0.25, 0.7074, 0.25, 0.6597, 0.25, 0.6597, 0.25, 0.7074, 0.125, 0.7074, 0.125, 0.6597, 0.125, 0.5085, 0.125, 0.5169, 0.0, 0.5169, 0.0, 0.5085, 0.25, 0.5085, 0.25, 0.5169, 0.125, 0.5169, 0.125, 0.5085, 0.375, 0.5085, 0.375, 0.5169, 0.25, 0.5169, 0.25, 0.5085, 0.5, 0.5085, 0.5, 0.5169, 0.375, 0.5169, 0.375, 0.5085, 0.625, 0.5085, 0.625, 0.5169, 0.5, 0.5169, 0.5, 0.5085, 0.75, 0.5085, 0.75, 0.5169, 0.625, 0.5169, 0.625, 0.5085, 0.875, 0.5085, 0.875, 0.5169, 0.75, 0.5169, 0.75, 0.5085, 1.0, 0.5085, 1.0, 0.5169, 0.875, 0.5169, 0.875, 0.5085, 0.625, 0.991, 0.625, 1.0, 0.5, 1.0, 0.5, 0.991, 0.5, 0.991, 0.5, 1.0, 0.375, 1.0, 0.375, 0.991, 0.375, 0.991, 0.375, 0.982, 0.375, 0.982, 0.375, 0.991, 0.625, 0.991, 0.625, 1.0, 0.625, 1.0, 0.625, 0.991, 0.5, 0.982, 0.625, 0.982, 0.625, 0.982, 0.5, 0.982, 0.4197, 0.08029, 0.25, 0.01, 0.25, 0.01, 0.4197, 0.08029, 0.4197, 0.08029, 0.25, 0.01, 0.25, 0.01, 0.4197, 0.08029, 0.5, 0.982, 0.625, 0.982, 0.625, 0.982, 0.5, 0.982, 0.625, 0.991, 0.625, 1.0, 0.625, 1.0, 0.625, 0.991, 0.375, 0.991, 0.375, 0.982, 0.375, 0.982, 0.375, 0.991, 0.25, 0.01, 0.08029, 0.08029, 0.08029, 0.08029, 0.25, 0.01, 0.375, 0.982, 0.5, 0.982, 0.5, 0.982, 0.375, 0.982, 0.375, 1.0, 0.375, 0.991, 0.375, 0.991, 0.375, 1.0, 0.625, 0.982, 0.625, 0.991, 0.625, 0.991, 0.625, 0.982, 0.625, 0.982, 0.625, 0.991, 0.625, 0.991, 0.625, 0.982, 0.375, 1.0, 0.375, 0.991, 0.375, 0.991, 0.375, 1.0, 0.5, 0.982, 0.5, 0.991, 0.375, 0.991, 0.375, 0.982, 0.625, 0.982, 0.625, 0.991, 0.5, 0.991, 0.5, 0.982, 0.125, 0.982, 0.125, 0.991, 0.0, 0.991, 0.0, 0.982, 0.25, 0.982, 0.25, 0.991, 0.125, 0.991, 0.125, 0.982, 0.375, 0.982, 0.375, 0.991, 0.25, 0.991, 0.25, 0.982, 0.75, 0.982, 0.75, 0.991, 0.625, 0.991, 0.625, 0.982, 0.875, 0.982, 0.875, 0.991, 0.75, 0.991, 0.75, 0.982, 1.0, 0.982, 1.0, 0.991, 0.875, 0.991, 0.875, 0.982, 0.125, 0.6597, 0.125, 0.7074, 0.0, 0.7074, 0.0, 0.6597, 0.125, 0.7444, 0.125, 0.8376, 0.0, 0.8376, 0.0, 0.7444, 0.25, 0.7444, 0.25, 0.8376, 0.125, 0.8376, 0.125, 0.7444, 0.375, 0.7444, 0.375, 0.8376, 0.25, 0.8376, 0.25, 0.7444, 0.5, 0.7444, 0.5, 0.8376, 0.375, 0.8376, 0.375, 0.7444, 0.625, 0.7444, 0.625, 0.8376, 0.5, 0.8376, 0.5, 0.7444, 0.75, 0.7444, 0.75, 0.8376, 0.625, 0.8376, 0.625, 0.7444, 0.875, 0.7444, 0.875, 0.8376, 0.75, 0.8376, 0.75, 0.7444, 1.0, 0.7444, 1.0, 0.8376, 0.875, 0.8376, 0.875, 0.7444, 1.0, 0.5, 1.0, 0.5085, 0.875, 0.5085, 0.875, 0.5, 0.875, 0.5, 0.875, 0.5085, 0.75, 0.5085, 0.75, 0.5, 0.75, 0.5, 0.75, 0.5085, 0.625, 0.5085, 0.625, 0.5, 0.625, 0.5, 0.625, 0.5085, 0.5, 0.5085, 0.5, 0.5, 0.5, 0.5, 0.5, 0.5085, 0.375, 0.5085, 0.375, 0.5, 0.375, 0.5, 0.375, 0.5085, 0.25, 0.5085, 0.25, 0.5, 0.25, 0.5, 0.25, 0.5085, 0.125, 0.5085, 0.125, 0.5, 0.125, 0.5, 0.125, 0.5085, 0.0, 0.5085, 0.0, 0.5, 0.125, 0.5169, 0.125, 0.5645, 0.0, 0.5645, 0.0, 0.5169, 0.125, 0.5645, 0.125, 0.6121, 0.0, 0.6121, 0.0, 0.5645, 0.125, 0.6121, 0.125, 0.6597, 0.0, 0.6597, 0.0, 0.6121, 0.25, 0.5169, 0.25, 0.5645, 0.125, 0.5645, 0.125, 0.5169, 0.25, 0.5645, 0.25, 0.6121, 0.125, 0.6121, 0.125, 0.5645, 0.25, 0.6121, 0.25, 0.6597, 0.125, 0.6597, 0.125, 0.6121, 0.375, 0.5169, 0.375, 0.5645, 0.25, 0.5645, 0.25, 0.5169, 0.375, 0.5645, 0.375, 0.6121, 0.25, 0.6121, 0.25, 0.5645, 0.375, 0.6121, 0.375, 0.6597, 0.25, 0.6597, 0.25, 0.6121, 0.5, 0.5169, 0.5, 0.5645, 0.375, 0.5645, 0.375, 0.5169, 0.5, 0.5645, 0.5, 0.6121, 0.375, 0.6121, 0.375, 0.5645, 0.5, 0.6121, 0.5, 0.6597, 0.375, 0.6597, 0.375, 0.6121, 0.625, 0.5169, 0.625, 0.5645, 0.5, 0.5645, 0.5, 0.5169, 0.625, 0.5645, 0.625, 0.6121, 0.5, 0.6121, 0.5, 0.5645, 0.625, 0.6121, 0.625, 0.6597, 0.5, 0.6597, 0.5, 0.6121, 0.75, 0.5169, 0.75, 0.5645, 0.625, 0.5645, 0.625, 0.5169, 0.75, 0.5645, 0.75, 0.6121, 0.625, 0.6121, 0.625, 0.5645, 0.75, 0.6121, 0.75, 0.6597, 0.625, 0.6597, 0.625, 0.6121, 0.875, 0.5169, 0.875, 0.5645, 0.75, 0.5645, 0.75, 0.5169, 0.875, 0.5645, 0.875, 0.6121, 0.75, 0.6121, 0.75, 0.5645, 0.875, 0.6121, 0.875, 0.6597, 0.75, 0.6597, 0.75, 0.6121, 1.0, 0.5169, 1.0, 0.5645, 0.875, 0.5645, 0.875, 0.5169, 1.0, 0.5645, 1.0, 0.6121, 0.875, 0.6121, 0.875, 0.5645, 1.0, 0.6121, 1.0, 0.6597, 0.875, 0.6597, 0.875, 0.6121, 0.125, 0.8376, 0.125, 0.8662, 0.0, 0.8662, 0.0, 0.8376, 0.125, 0.8662, 0.125, 0.8948, 0.0, 0.8948, 0.0, 0.8662, 0.125, 0.8948, 0.125, 0.9234, 0.0, 0.9234, 0.0, 0.8948, 0.25, 0.8376, 0.25, 0.8662, 0.125, 0.8662, 0.125, 0.8376, 0.25, 0.8662, 0.25, 0.8948, 0.125, 0.8948, 0.125, 0.8662, 0.25, 0.8948, 0.25, 0.9234, 0.125, 0.9234, 0.125, 0.8948, 0.375, 0.8376, 0.375, 0.8662, 0.25, 0.8662, 0.25, 0.8376, 0.375, 0.8662, 0.375, 0.8948, 0.25, 0.8948, 0.25, 0.8662, 0.375, 0.8948, 0.375, 0.9234, 0.25, 0.9234, 0.25, 0.8948, 0.5, 0.8376, 0.5, 0.8662, 0.375, 0.8662, 0.375, 0.8376, 0.5, 0.8662, 0.5, 0.8948, 0.375, 0.8948, 0.375, 0.8662, 0.5, 0.8948, 0.5, 0.9234, 0.375, 0.9234, 0.375, 0.8948, 0.625, 0.8376, 0.625, 0.8662, 0.5, 0.8662, 0.5, 0.8376, 0.625, 0.8662, 0.625, 0.8948, 0.5, 0.8948, 0.5, 0.8662, 0.625, 0.8948, 0.625, 0.9234, 0.5, 0.9234, 0.5, 0.8948, 0.75, 0.8376, 0.75, 0.8662, 0.625, 0.8662, 0.625, 0.8376, 0.75, 0.8662, 0.75, 0.8948, 0.625, 0.8948, 0.625, 0.8662, 0.75, 0.8948, 0.75, 0.9234, 0.625, 0.9234, 0.625, 0.8948, 0.875, 0.8376, 0.875, 0.8662, 0.75, 0.8662, 0.75, 0.8376, 0.875, 0.8662, 0.875, 0.8948, 0.75, 0.8948, 0.75, 0.8662, 0.875, 0.8948, 0.875, 0.9234, 0.75, 0.9234, 0.75, 0.8948, 1.0, 0.8376, 1.0, 0.8662, 0.875, 0.8662, 0.875, 0.8376, 1.0, 0.8662, 1.0, 0.8948, 0.875, 0.8948, 0.875, 0.8662, 1.0, 0.8948, 1.0, 0.9234, 0.875, 0.9234, 0.875, 0.8948, 1.0, 0.9234, 1.0, 0.9521, 0.875, 0.9521, 0.875, 0.9234, 0.875, 0.9234, 0.875, 0.9521, 0.75, 0.9521, 0.75, 0.9234, 0.75, 0.9234, 0.75, 0.9521, 0.625, 0.9521, 0.625, 0.9234, 0.625, 0.9234, 0.625, 0.9521, 0.5, 0.9521, 0.5, 0.9234, 0.5, 0.9234, 0.5, 0.9521, 0.375, 0.9521, 0.375, 0.9234, 0.375, 0.9234, 0.375, 0.9521, 0.25, 0.9521, 0.25, 0.9234, 0.25, 0.9234, 0.25, 0.9521, 0.125, 0.9521, 0.125, 0.9234, 0.125, 0.9234, 0.125, 0.9521, 0.0, 0.9521, 0.0, 0.9234, 1.0, 0.9521, 0.875, 0.9521, 0.875, 0.9521, 1.0, 0.9521, 0.875, 0.9521, 0.75, 0.9521, 0.75, 0.9521, 0.875, 0.9521, 0.75, 0.9521, 0.625, 0.9521, 0.625, 0.9521, 0.75, 0.9521, 0.625, 0.9521, 0.5, 0.9521, 0.5, 0.9521, 0.625, 0.9521])
me_cylinder_002.update()

# ---- objects
ob_empty = bpy.data.objects.new('Empty', None)
ob_empty_001 = bpy.data.objects.new('Empty.001', None)
ob_cylinder = bpy.data.objects.new('Cylinder', me_cylinder_001)
ob_cylinder_001 = bpy.data.objects.new('Cylinder.001', me_cylinder_002)

# ---- transforms, parenting, visibility, modifiers, constraints
ob_empty.location = (0.0, 2.477, 0.0)
ob_empty.rotation_euler = (1.571, -0.0, -0.0)
ob_empty.empty_display_type = 'IMAGE'
ob_empty.empty_display_size = 5.0
ob_empty_001.location = (-2.487, 0.0, 0.0)
ob_empty_001.rotation_euler = (1.571, -0.0, 4.712)
ob_empty_001.empty_display_type = 'IMAGE'
ob_empty_001.empty_display_size = 5.0
ob_cylinder.location = (1.119e-16, 0.0422, 0.5038)
ob_cylinder.scale = (0.2391, 0.2391, 0.2391)
_m = ob_cylinder.modifiers.new('Mirror', 'MIRROR')
_m.use_clip = True
_m = ob_cylinder.modifiers.new('Auto Smooth', 'NODES')
_m.node_group = ng_auto_smooth
_gi = [s.identifier for s in ng_auto_smooth.interface.items_tree if s.item_type == 'SOCKET' and s.in_out == 'INPUT']
_m[_gi[1]] = 3.142  # Angle
ob_cylinder_001.location = (0.8691, 0.2052, 0.4832)
ob_cylinder_001.scale = (0.2391, 0.2391, 0.2391)
_m = ob_cylinder_001.modifiers.new('Auto Smooth', 'NODES')
_m.node_group = ng_auto_smooth
_gi = [s.identifier for s in ng_auto_smooth.interface.items_tree if s.item_type == 'SOCKET' and s.in_out == 'INPUT']
_m[_gi[1]] = 3.142  # Angle

# ---- collection membership
col_collection.objects.link(ob_empty)
col_collection.objects.link(ob_empty_001)
col_collection.objects.link(ob_cylinder)
col_collection.objects.link(ob_cylinder_001)

# ---- scene / render settings (as saved in the file)
scene.frame_start = 1; scene.frame_end = 250; scene.frame_set(1)
scene.render.engine = 'BLENDER_EEVEE_NEXT'
scene.cycles.sampling_pattern = 'TABULATED_SOBOL'
scene.cycles.use_light_tree = False
scene.view_settings.view_transform = 'Filmic'
bpy.context.view_layer.update()

# ---- added for rendering (the .blend has no active camera and no usable light): camera, sun
cam_auto = bpy.data.cameras.new('AutoCamera')
cam_auto.lens = 50.0
cam_auto.sensor_width = 36.0
cam_auto.clip_end = 1000.0
ob_auto_camera = bpy.data.objects.new('AutoCamera', cam_auto)
scene.collection.objects.link(ob_auto_camera)
ob_auto_camera.location = (3.13352, -3.62414, 2.48864)
ob_auto_camera.rotation_euler = (1.09748, -7.21219e-08, 0.694738)
scene.camera = ob_auto_camera
light_auto_sun = bpy.data.lights.new('AutoSun', 'SUN')
light_auto_sun.energy = 3.0
light_auto_sun.angle = 0.0523599
ob_auto_sun = bpy.data.objects.new('AutoSun', light_auto_sun)
scene.collection.objects.link(ob_auto_sun)
ob_auto_sun.rotation_euler = (0.872665, 0.174533, 0.523599)
bpy.context.view_layer.update()
